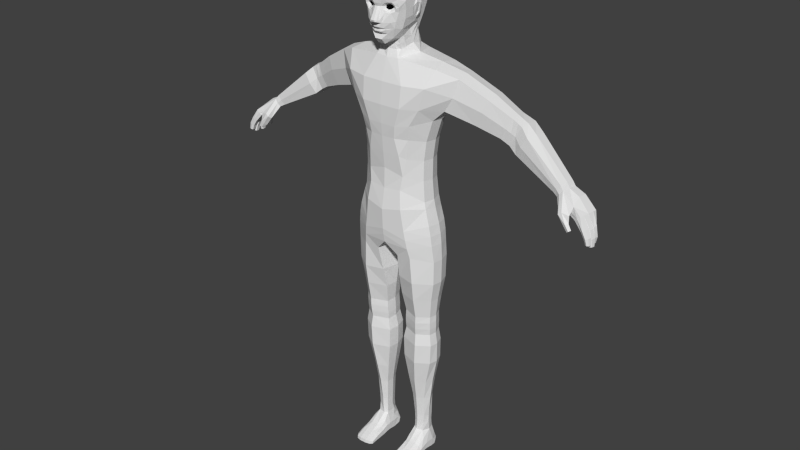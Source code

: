 # Source: HumanBase2.blend  (saved by Blender 2.74.0; exported with 4.5.12 LTS)
import bpy
from mathutils import Matrix  # noqa: F401  (used for matrix-valued properties, if any)

bpy.ops.wm.read_factory_settings(use_empty=True)
scene = bpy.context.scene
scene.name = 'Scene'

# ---- collections
col_collection_1 = bpy.data.collections.new('Collection 1'); scene.collection.children.link(col_collection_1)

# ---- world
world_world = bpy.data.worlds.new('World'); scene.world = world_world
world_world.color = (0.05088, 0.05088, 0.05088)
world_world.use_sun_shadow = False
world_world.sun_shadow_jitter_overblur = 0.0
world_world.cycles.sampling_method = 'MANUAL'
world_world.cycles.sample_map_resolution = 256

# ---- meshes
me_cube_001 = bpy.data.meshes.new('Cube.001')
me_cube_001.from_pydata([(1.06, -0.1929, 3.429), (1.005, 0.5693, 3.429), (0.2951, 0.656, 3.429), (0.2357, -0.2945, 3.429), (0.8725, -0.3825, 8.042), (0.5335, -1.19, 9.902), (0.8177, 0.5382, 7.985), (0.5021, 1.247, 9.902), (0.2997, -0.2971, 4.098), (0.3741, 0.5784, 4.148), (0.9112, -0.3854, 7.495), (0.8565, 0.5905, 7.49), (0.9663, 0.513, 4.148), (1.027, -0.2004, 4.098), (0.9574, -0.4091, 7.322), (0.9026, 0.6335, 7.223), (1.086, -0.2573, 4.786), (1.031, 0.5235, 4.769), (0.3814, -1.156, 9.434), (0.35, 1.172, 9.551), (0.3103, 0.5938, 4.769), (0.246, -0.4391, 4.786), (0.4358, -1.009, 8.684), (0.3398, -1.091, 9.118), (0.2605, -0.6422, 5.335), (0.2997, 0.6539, 5.335), (0.3462, 0.8836, 8.554), (0.3352, 0.9489, 9.022), (1.122, 0.5677, 5.304), (1.177, -0.3118, 5.304), (1.188, -0.3283, 5.928), (1.133, 0.5842, 5.938), (0.3076, 1.052, 5.992), (0.3086, -0.8404, 5.982), (-0.002884, -1.036, 6.311), (-0.002884, 1.239, 6.322), (1.607, 0.9111, 10.7), (1.234, 0.8847, 9.887), (1.097, 0.5909, 6.385), (1.152, -0.3994, 6.374), (1.072, -0.43, 6.905), (1.017, 0.6215, 6.871), (2.384e-07, 0.9373, 9.091), (2.682e-07, 0.86, 8.294), (2.384e-07, -1.128, 9.118), (2.98e-07, 0.9831, 7.66), (2.384e-07, -1.025, 7.757), (2.374e-07, 1.335, 7.255), (2.384e-07, -1.166, 7.219), (2.384e-07, 1.152, 9.595), (2.384e-07, -1.18, 9.434), (2.384e-07, 1.219, 9.902), (2.384e-07, -1.21, 9.902), (2.384e-07, 1.184, 10.45), (2.384e-07, -1.124, 10.45), (2.384e-07, 0.9748, 10.95), (2.384e-07, -0.8509, 10.99), (1.725, -0.1395, 10.7), (1.387, -0.2581, 9.887), (2.384e-07, 1.39, 6.722), (2.384e-07, -1.131, 6.691), (1.038, -0.1854, 2.888), (0.9981, 0.5767, 2.888), (0.3094, 0.6661, 2.888), (0.2499, -0.2843, 2.888), (0.8728, -0.1065, 2.198), (0.8677, 0.5331, 2.198), (0.4185, 0.6068, 2.198), (0.3541, -0.1771, 2.198), (0.7886, -0.03024, 1.647), (0.7988, 0.4959, 1.647), (0.5025, 0.5563, 1.647), (0.4381, -0.07334, 1.647), (0.7614, 0.01886, 1.038), (0.7918, 0.487, 1.038), (0.5294, 0.5643, 1.038), (0.4765, -0.003837, 1.038), (0.5217, 1.184, 10.45), (0.5531, -1.105, 10.45), (0.3352, 0.9899, 10.99), (0.3015, -0.8108, 11.0), (1.685, 0.3911, 10.76), (1.349, 0.2969, 9.83), (1.612, -0.2487, 10.25), (1.477, 0.9521, 10.25), (2.319, 1.167, 10.31), (1.994, 1.093, 9.656), (2.403, 0.1813, 10.31), (2.077, 0.1068, 9.656), (2.386, 0.6796, 10.36), (2.01, 0.5945, 9.606), (2.26, 0.07362, 10.01), (2.165, 1.2, 10.01), (3.17, 1.351, 9.811), (2.853, 1.293, 9.948), (2.552, 1.214, 9.433), (2.947, 0.4953, 9.942), (2.646, 0.4163, 9.427), (2.926, 0.8588, 9.982), (2.582, 0.7686, 9.393), (2.803, 0.4026, 9.684), (2.696, 1.307, 9.691), (3.454, 1.22, 9.625), (2.864, 1.344, 9.296), (3.174, 0.5, 9.813), (2.868, 0.4934, 9.298), (3.194, 0.8494, 9.849), (2.845, 0.8419, 9.26), (3.022, 0.4711, 9.555), (3.017, 1.402, 9.553), (4.378, 0.9547, 8.807), (3.146, 1.291, 9.138), (3.368, 0.3746, 9.631), (3.06, 0.4452, 9.143), (3.433, 0.7925, 9.663), (3.081, 0.8732, 9.106), (3.208, 0.3495, 9.387), (3.307, 1.316, 9.381), (4.47, 0.9302, 8.694), (4.195, 0.9815, 8.583), (4.322, 0.2834, 8.82), (4.139, 0.3101, 8.597), (4.363, 0.6171, 8.83), (4.154, 0.6477, 8.574), (4.226, 0.2488, 8.71), (4.29, 1.016, 8.694), (4.326, 0.9511, 8.511), (4.413, 0.2423, 8.708), (4.268, 0.2632, 8.525), (4.451, 0.5848, 8.713), (4.287, 0.6086, 8.506), (4.335, 0.2036, 8.611), (4.401, 0.9898, 8.595), (0.5321, 0.03999, 11.07), (0.4971, -0.8937, 8.146), (0.7265, -0.554, 3.428), (0.4491, -0.9618, 7.795), (0.7025, -0.5408, 2.888), (0.5046, -1.058, 7.322), (0.6956, 0.9601, 2.888), (0.7304, -0.5497, 4.097), (0.6695, 0.8459, 4.769), (0.737, -0.6951, 4.786), (0.7455, -0.8123, 5.319), (0.6781, 0.9408, 5.319), (0.7047, 0.9763, 6.039), (0.6579, 1.073, 6.289), (0.5811, -1.007, 6.756), (0.458, 0.9049, 8.086), (0.4621, 1.078, 7.57), (0.7062, 0.9441, 3.429), (0.5046, 1.197, 7.242), (0.7047, -0.8641, 6.029), (0.5811, 1.248, 6.717), (0.6579, -0.9394, 6.279), (0.6359, -0.3715, 2.198), (0.6925, 0.7523, 2.198), (0.6116, -0.2076, 1.647), (0.6925, 0.6726, 1.647), (0.5959, -0.09519, 1.038), (0.683, 0.6451, 1.038), (0.8743, 0.9899, 9.942), (1.029, 0.9861, 10.46), (1.139, 0.858, 10.87), (1.149, 0.1051, 10.96), (1.239, -0.5089, 10.88), (1.101, -0.8825, 10.46), (0.9462, -0.8856, 9.91), (0.2198, 0.1909, 2.888), (1.09, 0.1632, 2.888), (0.9298, 0.04944, 8.006), (0.9697, 0.07396, 7.492), (1.097, 0.156, 3.429), (1.017, 0.08262, 7.272), (0.2045, 0.1808, 3.429), (1.068, 0.1216, 4.102), (0.2737, 0.1407, 4.123), (0.2201, 0.1059, 4.778), (1.217, 0.09783, 5.304), (0.1137, 0.1068, 6.064), (1.228, 0.09783, 5.933), (1.204, 0.09303, 6.379), (1.122, 0.09303, 6.888), (1.123, 0.1028, 4.778), (0.1444, 0.09885, 5.335), (-0.01789, 0.1082, 6.198), (0.3321, 0.2148, 2.198), (0.9565, 0.1803, 2.198), (0.4178, 0.2415, 1.647), (0.8859, 0.1992, 1.647), (0.4564, 0.2802, 1.038), (0.8228, 0.2246, 1.038), (0.7455, -0.02915, 0.5719), (0.5812, -0.8188, 8.597), (0.6062, 0.769, 8.544), (0.6395, -0.8538, 9.103), (0.6843, 0.7968, 9.029), (0.7025, -0.9496, 9.477), (0.7915, 0.7962, 9.543), (0.8786, -0.3825, 8.557), (0.8321, 0.4894, 8.54), (0.9359, 0.04944, 8.548), (0.9451, -0.3825, 9.056), (0.8986, 0.4894, 9.039), (1.002, 0.04944, 9.047), (1.117, -0.3825, 9.61), (1.07, 0.4894, 9.593), (1.174, 0.04944, 9.602), (0.1984, -0.7194, 13.04), (0.187, 0.1752, 13.05), (0.1691, -1.246, 12.77), (0.157, -1.419, 12.51), (0.05754, -1.409, 12.3), (0.03259, -1.373, 12.23), (0.04621, -1.603, 11.94), (0.04621, -1.584, 11.9), (0.04951, -1.397, 11.85), (0.04951, -1.41, 11.76), (0.1667, 0.7892, 12.74), (0.1131, 0.8318, 12.06), (0.1112, 0.5863, 11.79), (0.1118, 0.5716, 11.42), (0.1186, 0.5906, 11.18), (0.1163, -1.332, 12.29), (0.06731, -1.32, 12.22), (0.08663, -1.54, 11.93), (0.07884, -1.563, 11.9), (0.1367, -1.363, 11.86), (0.07969, -1.332, 11.65), (0.08669, -1.195, 11.58), (0.08848, -1.281, 11.47), (0.102, -1.1, 11.34), (0.165, -0.6885, 11.38), (0.3704, -0.7157, 12.98), (0.3862, 0.1685, 12.98), (0.3545, -1.173, 12.74), (0.3062, -1.308, 12.51), (0.2618, -1.268, 12.33), (0.2119, -1.188, 11.6), (0.411, 0.6796, 12.68), (0.3258, 0.7596, 12.09), (0.2392, 0.589, 11.8), (0.2074, 0.5182, 11.44), (0.3086, 0.5171, 11.19), (0.3473, -1.201, 12.33), (0.3163, -1.217, 11.88), (0.4159, -1.149, 12.27), (0.431, -1.135, 12.2), (0.2728, -0.9933, 11.48), (0.3009, -0.661, 11.45), (-8.941e-08, 0.8342, 12.06), (0.5199, -0.7035, 12.79), (0.53, 0.1061, 12.81), (0.4772, -1.116, 12.41), (0.4766, -1.117, 12.33), (0.4896, -1.072, 12.23), (0.4047, -1.082, 11.9), (0.366, -1.074, 11.74), (0.3564, -0.56, 11.51), (0.3769, -0.07102, 11.28), (0.5233, 0.5343, 12.49), (0.4639, 0.5702, 12.17), (0.4393, 0.3511, 11.89), (0.3484, 0.2457, 11.56), (0.3752, 0.2949, 11.22), (0.1867, -1.276, 12.09), (0.3244, -1.211, 12.09), (0.4036, -1.129, 12.13), (0.4647, -1.037, 12.11), (0.2151, -1.231, 11.71), (0.1635, -1.312, 11.74), (0.1155, -1.437, 11.92), (0.1768, -1.309, 12.31), (0.2001, -1.259, 11.7), (0.07852, -1.307, 11.71), (0.1536, -1.304, 12.28), (0.1221, -1.282, 12.23), (0.2542, -1.216, 12.31), (0.3208, -1.161, 12.3), (0.3822, -1.129, 12.25), (0.3939, -1.109, 12.21), (0.2097, -1.251, 12.12), (0.2984, -1.186, 12.11), (0.3791, -1.122, 12.17), (0.1953, -1.266, 12.29), (0.1321, -1.296, 12.17), (0.191, -1.185, 12.26), (0.1773, -1.167, 12.22), (0.2559, -1.132, 12.28), (0.298, -1.1, 12.27), (0.3353, -1.061, 12.24), (0.343, -1.044, 12.22), (0.2285, -1.145, 12.15), (0.2839, -1.108, 12.16), (0.3349, -1.062, 12.2), (0.2149, -1.157, 12.27), (0.1842, -1.178, 12.18), (0.4413, -0.8041, 11.7), (0.5748, -0.4368, 12.51), (0.5625, -0.8782, 12.35), (0.5722, -0.298, 12.36), (0.5878, -0.01694, 12.52), (0.5735, 0.3565, 12.29), (0.5617, -0.01115, 12.29), (0.4776, 0.02068, 12.01), (0.4098, 0.0906, 11.74), (0.5114, -0.7715, 11.94), (0.5431, -0.8017, 12.16), (0.5355, -0.4216, 11.98), (0.5619, -0.4614, 12.18), (0.3484, -0.2327, 11.61), (0.4817, -0.1785, 11.82), (0.5014, -0.9482, 12.66), (0.5735, -0.7685, 12.48), (0.6058, -0.07012, 12.24), (0.5528, -0.04863, 12.01), (0.5899, -0.2313, 12.27), (0.6053, -0.134, 12.24), (0.5492, -0.1022, 12.02), (0.5189, -0.1743, 11.93), (0.5985, -0.3017, 12.27), (0.5855, -0.1551, 12.23), (0.5234, -0.1132, 12.02), (0.5199, -0.2929, 11.97), (0.5565, -0.3683, 12.17), (0.5154, -0.1739, 11.95), (0.5825, -0.2989, 12.33), (0.5622, -0.4241, 12.19), (0.4976, -0.1835, 11.88), (0.5072, -0.02111, 12.02), (0.5298, -0.3562, 11.97), (0.5807, -0.03809, 12.26), (0.2068, -0.6798, 11.17), (0.2921, -0.597, 11.18), (0.3454, -0.4104, 11.22), (-0.03259, -1.373, 12.23), (1.49e-07, -1.373, 12.23), (0.0103, 0.6169, 11.18), (1.267e-07, -1.101, 11.34), (1.416e-07, -1.333, 11.65), (1.714e-07, -1.604, 11.94), (1.453e-07, -1.398, 11.85), (1.267e-07, -1.196, 11.58), (8.196e-08, -0.6897, 11.38), (-5.96e-08, 0.5843, 11.42), (-8.949e-08, 0.7938, 12.74), (7.451e-08, -0.7212, 13.04), (1.453e-07, -1.41, 11.76), (1.49e-07, -1.423, 12.51), (1.676e-07, -1.585, 11.9), (1.416e-07, -1.308, 11.71), (1.416e-07, -1.282, 11.47), (0.0103, -0.7615, 11.18), (-5.96e-08, 0.599, 11.79), (-1.49e-08, 0.1779, 13.05), (1.341e-07, -1.249, 12.77), (1.49e-07, -1.41, 12.3), (0.3611, 0.5887, 3.76), (0.9619, 0.5175, 3.76), (0.7114, 0.7916, 3.785), (0.3706, 0.563, 4.293), (0.9709, 0.4996, 4.293), (0.67, 0.7926, 4.241), (0.7013, 0.7415, 4.14), (1.025, -0.1867, 4.274), (0.3077, -0.2863, 4.274), (0.736, -0.5439, 4.274), (1.06, 0.126, 4.274), (0.2835, 0.1383, 4.284), (0.2967, -0.2521, 3.743), (1.014, -0.1609, 3.743), (0.7102, -0.4874, 3.742), (1.05, 0.148, 3.744), (0.2728, 0.1683, 3.751), (5.042, 0.8763, 8.297), (4.907, 0.8979, 8.17), (4.975, -0.003667, 8.313), (4.841, 0.01798, 8.187), (5.019, 0.4362, 8.312), (4.868, 0.4605, 8.17), (4.913, -0.01949, 8.248), (4.986, 0.919, 8.23), (4.853, 0.2168, 8.179), (4.996, 0.1938, 8.313), (5.033, 0.7157, 8.304), (4.89, 0.7387, 8.17), (4.946, 0.4476, 8.237), (4.931, 0.2106, 8.243), (4.967, 0.7258, 8.234), (5.267, -0.05876, 7.721), (5.17, -0.04224, 7.702), (5.216, -0.08618, 7.713), (5.176, 0.07322, 7.696), (5.28, 0.05551, 7.717), (5.229, 0.08472, 7.706), (5.256, 0.09412, 7.886), (5.165, 0.1288, 8.06), (5.105, 0.1621, 8.012), (5.198, 0.131, 7.849), (5.137, 0.1153, 7.813), (5.043, 0.1494, 7.966), (5.127, -0.04166, 7.819), (5.032, -0.02309, 7.973), (5.238, -0.06144, 7.887), (5.146, -0.04231, 8.06), (5.084, -0.08464, 8.018), (5.178, -0.09905, 7.854), (5.273, 0.1504, 7.641), (5.171, 0.163, 7.626), (5.22, 0.1207, 7.634), (5.174, 0.2894, 7.621), (5.284, 0.276, 7.637), (5.229, 0.3032, 7.629), (5.269, 0.3198, 7.823), (5.193, 0.3364, 8.023), (5.131, 0.3781, 7.974), (5.207, 0.3554, 7.785), (5.145, 0.3382, 7.747), (5.067, 0.3548, 7.926), (5.138, 0.1699, 7.751), (5.061, 0.1959, 7.93), (5.254, 0.1527, 7.821), (5.179, 0.1787, 8.021), (5.117, 0.1457, 7.976), (5.193, 0.1134, 7.786), (5.202, 0.4475, 7.626), (5.102, 0.4589, 7.643), (5.15, 0.4197, 7.634), (5.105, 0.5765, 7.646), (5.211, 0.5642, 7.628), (5.158, 0.5894, 7.637), (5.24, 0.5784, 7.782), (5.192, 0.5896, 8.036), (5.132, 0.63, 7.986), (5.17, 0.6135, 7.772), (5.099, 0.5995, 7.762), (5.07, 0.61, 7.938), (5.093, 0.4435, 7.77), (5.061, 0.4629, 7.944), (5.225, 0.4238, 7.788), (5.175, 0.4439, 8.035), (5.116, 0.4224, 7.99), (5.157, 0.3977, 7.781), (5.061, 0.7326, 7.744), (4.985, 0.7428, 7.757), (5.022, 0.7121, 7.75), (4.988, 0.833, 7.758), (5.069, 0.822, 7.744), (5.029, 0.8421, 7.752), (5.091, 0.8526, 7.902), (5.037, 0.8791, 7.906), (4.981, 0.8676, 7.91), (4.978, 0.7463, 7.908), (5.081, 0.7323, 7.901), (5.028, 0.7048, 7.905), (5.076, 0.8684, 8.063), (5.018, 0.8954, 8.056), (4.959, 0.882, 8.051), (4.956, 0.7533, 8.06), (5.065, 0.7406, 8.071), (5.008, 0.7103, 8.068), (4.737, -0.08411, 8.281), (4.683, 0.04368, 8.218), (4.596, 0.1268, 8.174), (4.44, -0.0239, 8.207), (4.558, -0.1396, 8.327), (4.479, -0.1628, 8.265), (4.752, -0.1239, 8.108), (4.711, -0.005446, 8.064), (4.641, 0.04581, 8.013), (4.594, -0.06201, 7.999), (4.699, -0.2219, 8.089), (4.639, -0.1739, 8.036), (4.827, -0.1301, 7.971), (4.795, -0.05247, 7.937), (4.753, 0.001972, 7.898), (4.714, -0.08832, 7.88), (4.783, -0.2116, 7.948), (4.737, -0.1745, 7.908), (4.761, 0.09789, 8.473), (4.642, 0.1633, 8.247), (4.695, 0.1078, 8.329), (4.718, 0.5405, 8.597), (4.74, 0.9171, 8.579), (0.75, 0.02184, 0.8256), (0.7837, 0.4876, 0.8256), (0.5377, 0.5625, 0.8256), (0.4849, -0.00065, 0.8256), (0.5936, -0.0912, 0.8256), (0.6884, 0.6257, 0.8256), (0.466, 0.2809, 0.8256), (0.8198, 0.2258, 0.8256), (0.7705, 0.5431, 0.5675), (0.5581, 0.6355, 0.5755), (0.4692, -0.001401, 0.5963), (0.565, -0.0943, 0.5745), (0.6986, 0.6729, 0.5879), (0.4662, 0.3973, 0.5965), (0.8142, 0.302, 0.5471), (0.5676, 0.8017, 0.1275), (0.5697, 0.7594, 0.3387), (0.7267, 0.7474, 0.3462), (0.734, 0.7941, 0.1275), (0.5651, 0.6552, 0.0152), (0.7353, 0.6566, 0.01477), (0.5649, 0.3019, 0.0004539), (0.7353, 0.3045, -5.722e-05), (0.5649, 0.04611, 0.03157), (0.7353, 0.04791, 0.03117), (0.5649, -0.165, 0.03579), (0.7353, -0.1638, 0.03541), (0.5713, -0.452, 0.003369), (0.7418, -0.452, 0.00288), (0.5677, -0.91, 0.003053), (0.7381, -0.9177, 0.002546), (0.5591, -1.369, 0.02444), (0.7295, -1.379, 0.0237), (0.5594, -1.352, 0.1159), (0.7298, -1.362, 0.1138), (0.5678, -0.9057, 0.2272), (0.7383, -0.9133, 0.225), (0.5706, -0.5343, 0.3338), (0.7451, -0.5278, 0.3321), (0.855, -0.1659, 0.4139), (0.9016, 0.5576, 0.1418), (0.9196, -0.07878, 0.2656), (0.9042, 0.3564, 0.2508), (0.8136, 0.6195, 0.3484), (0.8327, 0.7259, 0.1401), (0.8547, 0.6019, 0.0186), (0.8555, 0.2816, 0.007676), (0.8554, 0.02923, 0.03688), (0.8554, -0.1719, 0.0407), (0.8619, -0.4492, 0.009854), (0.8584, -0.9116, 0.008694), (0.8502, -1.333, 0.02266), (0.8505, -1.317, 0.1023), (0.8584, -0.9078, 0.2026), (0.8611, -0.5128, 0.2848), (0.91, 0.4736, 0.04616), (0.925, 0.2382, 0.06317), (0.925, -0.03256, 0.09153), (0.925, -0.1885, 0.09345), (0.9323, -0.4431, 0.05896), (0.9292, -0.8817, 0.0466), (0.9198, -1.183, 0.02863), (0.92, -1.171, 0.08365), (0.9292, -0.8805, 0.1435), (0.9313, -0.4667, 0.1924), (0.4873, 0.6444, 0.4052), (0.4259, -0.02774, 0.4459), (0.4332, -0.283, 0.4026), (0.4325, 0.3035, 0.4457), (0.4631, 0.7562, 0.1379), (0.496, 0.7479, 0.3112), (0.4374, 0.6178, 0.02443), (0.436, 0.2777, 0.008265), (0.436, 0.02991, 0.03707), (0.436, -0.1733, 0.04096), (0.4424, -0.4493, 0.009288), (0.439, -0.894, 0.008099), (0.4312, -1.318, 0.02414), (0.4314, -1.301, 0.1109), (0.4391, -0.8907, 0.2133), (0.4425, -0.5262, 0.2932), (0.3994, 0.5637, 0.2727), (0.3778, -0.03611, 0.2903), (0.3796, -0.2602, 0.2728), (0.3814, 0.2503, 0.284), (0.3991, 0.6769, 0.2028), (0.3837, 0.5708, 0.08958), (0.3796, 0.2402, 0.06548), (0.3796, -0.004131, 0.08388), (0.3796, -0.1975, 0.08328), (0.386, -0.4479, 0.04451), (0.3831, -0.8691, 0.02969), (0.3786, -1.207, 0.01299), (0.3788, -1.195, 0.08109), (0.3831, -0.8683, 0.1466), (0.386, -0.4882, 0.2019), (2.384e-07, -1.071, 8.701), (2.384e-07, -1.001, 8.287), (0.1859, -0.6909, 11.27), (0.2965, -0.6358, 11.31), (0.3509, -0.492, 11.36), (0.5676, 0.1271, 12.3), (0.3791, 0.1681, 11.65), (0.4584, 0.1859, 11.95), (0.58, -0.1575, 12.44), (0.3627, -0.1519, 11.45), (0.005152, -0.7325, 11.28), (0.5899, -0.2335, 12.29), (2.912, 0.4369, 9.62), (3.061, 0.4976, 9.878), (3.011, 1.322, 9.88), (2.856, 1.354, 9.622), (2.757, 0.4549, 9.363), (2.713, 0.8052, 9.327), (3.06, 0.8541, 9.915), (2.708, 1.279, 9.365), (1.025, -0.1853, 3.911), (0.9682, 0.5206, 3.947), (0.7052, 0.7561, 3.977), (0.3632, 0.5899, 3.947), (0.2928, -0.2807, 3.911), (0.7209, -0.5281, 3.91), (1.065, 0.1346, 3.914), (0.2674, 0.1546, 3.929), (-0.004219, 1.328, 6.547), (1.122, -0.4206, 6.64), (1.066, 0.612, 6.629), (0.6238, 1.173, 6.502), (1.173, 0.09294, 6.635), (0.6238, -0.9853, 6.517), (-0.004219, -1.097, 6.526)], [(336, 335)], [(55, 79, 77, 53), (139, 62, 66, 156), (170, 4, 10, 171), (148, 6, 11, 149), (371, 369, 3, 135), (171, 10, 14, 173), (149, 11, 15, 151), (174, 2, 63, 168), (56, 54, 78, 80), (172, 0, 61, 169), (42, 49, 19, 27), (51, 53, 77, 7), (607, 603, 357, 373), (52, 5, 78, 54), (144, 28, 17, 141), (44, 23, 18, 50), (179, 32, 25, 184), (178, 29, 16, 183), (184, 25, 20, 177), (180, 30, 29, 178), (185, 35, 32, 179), (146, 38, 31, 145), (611, 610, 38, 146), (152, 33, 24, 143), (173, 14, 40, 182), (151, 15, 41, 153), (150, 359, 358, 1), (150, 1, 62, 139), (612, 609, 39, 181), (181, 39, 30, 180), (42, 27, 26, 43), (145, 31, 28, 144), (50, 18, 5, 52), (367, 364, 13, 175), (49, 51, 7, 19), (143, 24, 21, 142), (366, 365, 8, 140), (372, 370, 0, 172), (135, 3, 64, 137), (136, 46, 48, 138), (22, 580, 581, 134), (156, 66, 70, 158), (137, 64, 68, 155), (169, 61, 65, 187), (168, 63, 67, 186), (158, 70, 74, 160), (155, 68, 72, 157), (187, 65, 69, 189), (186, 67, 71, 188), (159, 76, 487, 488), (157, 72, 76, 159), (189, 69, 73, 191), (188, 71, 75, 190), (162, 163, 36, 84), (161, 162, 84, 37), (85, 89, 98, 94), (88, 90, 99, 97), (87, 91, 100, 96), (92, 85, 94, 101), (84, 36, 85, 92), (57, 83, 91, 87), (58, 82, 90, 88), (36, 81, 89, 85), (37, 84, 92, 86), (83, 58, 88, 91), (82, 37, 86, 90), (81, 57, 87, 89), (594, 598, 106, 93), (596, 597, 107, 105), (593, 592, 108, 104), (595, 594, 93, 109), (86, 92, 101, 95), (91, 88, 97, 100), (90, 86, 95, 99), (89, 87, 96, 98), (93, 106, 114, 102), (105, 107, 115, 113), (104, 108, 116, 112), (109, 93, 102, 117), (599, 595, 109, 103), (592, 596, 105, 108), (597, 599, 103, 107), (598, 593, 104, 106), (102, 114, 122, 110), (113, 115, 123, 121), (112, 116, 124, 120), (117, 102, 110, 125), (103, 109, 117, 111), (108, 105, 113, 116), (107, 103, 111, 115), (106, 104, 112, 114), (110, 122, 129, 118), (121, 123, 130, 128), (120, 124, 131, 127), (125, 110, 118, 132), (111, 117, 125, 119), (116, 113, 121, 124), (115, 111, 119, 123), (114, 112, 120, 122), (119, 125, 132, 126), (124, 121, 128, 131), (123, 119, 126, 130), (122, 120, 127, 129), (164, 133, 80, 165), (163, 79, 133, 164), (154, 152, 30, 39), (165, 80, 78, 166), (167, 58, 83, 166), (69, 157, 159, 73), (160, 74, 485, 489), (65, 155, 157, 69), (71, 158, 160, 75), (61, 137, 155, 65), (67, 156, 158, 71), (4, 134, 136, 10), (10, 136, 138, 14), (0, 135, 137, 61), (14, 138, 147, 40), (364, 366, 140, 13), (29, 143, 142, 16), (32, 145, 144, 25), (2, 150, 139, 63), (47, 151, 153, 59), (30, 152, 143, 29), (33, 152, 154, 34), (608, 611, 146, 35), (35, 146, 145, 32), (25, 144, 141, 20), (45, 149, 151, 47), (370, 371, 135, 0), (43, 148, 149, 45), (63, 139, 156, 67), (5, 167, 166, 78), (57, 165, 166, 83), (36, 163, 164, 81), (81, 164, 165, 57), (7, 77, 162, 161), (77, 79, 163, 162), (190, 75, 486, 490), (72, 188, 190, 76), (70, 189, 191, 74), (191, 73, 484, 491), (68, 186, 188, 72), (66, 187, 189, 70), (64, 168, 186, 68), (62, 169, 187, 66), (17, 183, 367, 361), (177, 20, 360, 368), (38, 181, 180, 31), (610, 612, 181, 38), (369, 373, 174, 3), (15, 173, 182, 41), (31, 180, 178, 28), (24, 184, 177, 21), (28, 178, 183, 17), (33, 179, 184, 24), (365, 368, 176, 8), (1, 172, 169, 62), (3, 174, 168, 64), (11, 171, 173, 15), (6, 170, 171, 11), (4, 170, 201, 199), (170, 6, 200, 201), (199, 201, 204, 202), (201, 200, 203, 204), (202, 204, 207, 205), (204, 203, 206, 207), (82, 58, 205, 207), (37, 82, 207, 206), (161, 198, 19, 7), (161, 37, 206, 198), (198, 206, 203, 196), (19, 198, 196, 27), (194, 26, 27, 196), (203, 200, 194, 196), (148, 194, 200, 6), (194, 148, 26), (134, 581, 46, 136), (43, 26, 148), (22, 134, 193), (134, 4, 199, 193), (193, 199, 202, 195), (22, 193, 195, 23), (197, 18, 23, 195), (202, 205, 197, 195), (167, 197, 205, 58), (18, 197, 167, 5), (225, 214, 215, 226), (247, 246, 279, 280), (223, 272, 211, 212), (215, 216, 227, 226), (222, 221, 242, 243), (219, 218, 239, 240), (218, 209, 234, 239), (271, 224, 225), (209, 208, 233, 234), (210, 211, 236, 235), (221, 220, 241, 242), (220, 219, 240, 241), (267, 247, 280, 283), (208, 210, 235, 233), (285, 271, 265), (236, 237, 244, 253), (246, 244, 278, 279), (236, 253, 312, 235), (267, 256, 268), (217, 216, 341, 347), (246, 247, 255, 254), (249, 258, 297, 248), (234, 233, 251, 252), (312, 253, 299, 313), (241, 240, 261, 262), (243, 242, 263, 264), (239, 234, 252, 260), (244, 246, 254, 253), (240, 239, 260, 261), (242, 241, 262, 263), (256, 267, 266, 245), (247, 267, 268, 255), (266, 267, 283, 282), (265, 266, 282, 281), (272, 223, 275, 284), (225, 224, 213, 214), (212, 213, 224, 223), (244, 237, 277, 278), (237, 272, 284, 277), (223, 224, 276, 275), (284, 275, 286, 295), (285, 281, 292, 296), (281, 282, 293, 292), (282, 283, 294, 293), (276, 285, 296, 287), (279, 278, 289, 290), (283, 280, 291, 294), (280, 279, 290, 291), (278, 277, 288, 289), (277, 284, 295, 288), (275, 276, 287, 286), (313, 309, 300, 298), (260, 252, 301, 302), (252, 251, 298, 301), (586, 587, 304, 305), (268, 256, 306, 307), (307, 306, 308, 309), (585, 588, 300, 303), (300, 588, 301, 298), (309, 313, 299, 307), (268, 307, 299, 255), (297, 306, 256, 257), (245, 269, 257, 256), (260, 302, 262, 261), (585, 587, 262, 302), (297, 258, 310, 311), (306, 297, 311, 308), (305, 304, 311, 310), (328, 329, 315), (235, 312, 251, 233), (313, 298, 251, 312), (225, 226, 227, 271), (231, 232, 249, 248), (584, 334, 259, 589), (586, 589, 259, 263), (264, 263, 259), (217, 274, 269, 270), (281, 285, 265), (276, 224, 271, 285), (266, 227, 245), (217, 270, 227, 216), (257, 238, 248, 297), (230, 231, 248, 238), (230, 238, 229), (274, 228, 273, 269), (273, 238, 257, 269), (228, 229, 238, 273), (227, 266, 265, 271), (254, 255, 299), (253, 254, 299), (270, 269, 245, 227), (237, 236, 211, 272), (328, 315, 318, 319), (329, 331, 314, 315), (331, 326, 591, 314), (319, 318, 322, 325), (327, 330, 323, 324), (315, 314, 317, 318), (316, 317, 314, 591), (322, 321, 323, 325), (323, 321, 320, 324), (325, 323, 319), (318, 317, 321, 322), (317, 316, 320, 321), (328, 319, 323, 330), (309, 308, 330, 327), (303, 300, 326, 331), (304, 303, 331, 329), (308, 311, 328, 330), (300, 309, 327, 326), (311, 304, 329, 328), (327, 324, 320, 326), (591, 326, 320, 316), (582, 332, 333, 583), (583, 333, 334, 584), (214, 213, 336, 340), (339, 228, 274, 350), (211, 210, 355, 348), (219, 250, 345, 218), (222, 337, 344, 221), (209, 354, 346, 208), (221, 344, 353, 220), (228, 339, 342, 229), (231, 338, 343, 232), (213, 212, 356, 336), (215, 214, 340, 349), (216, 215, 349, 341), (211, 348, 356, 212), (218, 345, 354, 209), (582, 590, 352, 332), (210, 208, 346, 355), (220, 353, 250, 219), (229, 342, 351, 230), (217, 347, 350, 274), (230, 351, 338, 231), (55, 337, 222, 79), (222, 243, 79), (133, 79, 243, 264), (264, 259, 133), (334, 133, 259), (133, 334, 333, 80), (333, 332, 80), (56, 80, 332, 352), (602, 363, 12, 601), (603, 9, 363, 602), (360, 362, 363, 9), (362, 361, 12, 363), (21, 177, 368, 365), (368, 360, 9, 176), (16, 142, 366, 364), (142, 21, 365, 366), (183, 16, 364, 367), (373, 357, 2, 174), (604, 607, 373, 369), (361, 367, 175, 12), (600, 605, 371, 370), (606, 600, 370, 372), (2, 357, 359, 150), (605, 604, 369, 371), (358, 372, 172, 1), (601, 606, 372, 358), (141, 17, 361, 362), (20, 141, 362, 360), (132, 118, 483, 374, 381), (131, 128, 464, 466), (126, 132, 381, 375), (130, 126, 375, 385, 379), (395, 393, 394, 398), (399, 398, 394, 392), (401, 399, 392, 390), (403, 406, 391, 389), (406, 401, 390, 391), (395, 403, 389, 393), (383, 376, 404, 396), (396, 404, 403, 395), (380, 377, 402, 405), (405, 402, 401, 406), (376, 380, 405, 404), (404, 405, 406, 403), (377, 382, 400, 402), (402, 400, 399, 401), (382, 387, 397, 400), (400, 397, 398, 399), (383, 396, 397, 387), (396, 395, 398, 397), (393, 389, 391, 390, 392, 394), (413, 411, 412, 416), (417, 416, 412, 410), (419, 417, 410, 408), (421, 424, 409, 407), (424, 419, 408, 409), (413, 421, 407, 411), (414, 422, 421, 413), (386, 378, 414, 415), (423, 420, 419, 424), (379, 386, 415, 418), (422, 423, 424, 421), (387, 382, 420, 423), (420, 418, 417, 419), (383, 387, 423, 422), (418, 415, 416, 417), (378, 383, 422, 414), (414, 413, 416, 415), (411, 407, 409, 408, 410, 412), (382, 379, 418, 420), (431, 429, 430, 434), (435, 434, 430, 428), (437, 435, 428, 426), (439, 442, 427, 425), (442, 437, 426, 427), (431, 439, 425, 429), (432, 440, 439, 431), (441, 438, 437, 442), (440, 441, 442, 439), (438, 436, 435, 437), (436, 433, 434, 435), (432, 431, 434, 433), (429, 425, 427, 426, 428, 430), (384, 378, 440, 432), (378, 386, 441, 440), (386, 379, 438, 441), (379, 385, 436, 438), (385, 388, 433, 436), (388, 384, 432, 433), (449, 447, 448, 450), (451, 450, 448, 446), (452, 451, 446, 444), (453, 454, 445, 443), (454, 452, 444, 445), (449, 453, 443, 447), (447, 443, 445, 444, 446, 448), (449, 455, 459, 453), (450, 456, 455, 449), (451, 457, 456, 450), (452, 458, 457, 451), (454, 460, 458, 452), (385, 375, 457, 458), (375, 381, 456, 457), (381, 374, 455, 456), (374, 384, 459, 455), (384, 388, 460, 459), (453, 459, 460, 454), (388, 385, 458, 460), (461, 467, 468, 462), (462, 468, 469, 463), (463, 469, 470, 464), (466, 472, 471, 465), (464, 470, 472, 466), (465, 471, 467, 461), (467, 473, 474, 468), (468, 474, 475, 469), (469, 475, 476, 470), (472, 478, 477, 471), (470, 476, 478, 472), (471, 477, 473, 467), (477, 478, 476, 475, 474, 473), (461, 479, 127, 465), (462, 481, 479, 461), (462, 463, 480, 481), (380, 376, 479, 481), (380, 481, 480, 377), (127, 131, 466, 465), (383, 378, 482, 479, 376), (130, 379, 382, 377, 480, 128), (128, 480, 463, 464), (378, 384, 374, 483, 482), (129, 482, 483, 118), (129, 127, 479, 482), (488, 487, 494, 495), (489, 485, 492, 496), (490, 486, 493, 497), (491, 484, 192, 498), (75, 160, 489, 486), (73, 159, 488, 484), (74, 191, 491, 485), (76, 190, 490, 487), (505, 506, 508, 507), (503, 504, 506, 505), (499, 502, 504, 503), (500, 501, 502, 499), (486, 489, 496, 493), (484, 488, 495, 192), (485, 491, 498, 492), (487, 490, 497, 494), (493, 496, 501, 500), (507, 508, 510, 509), (509, 510, 512, 511), (511, 512, 514, 513), (513, 514, 516, 515), (515, 516, 518, 517), (517, 518, 520, 519), (519, 520, 522, 521), (521, 522, 192, 495), (514, 512, 533, 534), (520, 518, 536, 537), (502, 501, 527, 528), (504, 502, 528, 529), (492, 498, 527), (510, 508, 531, 532), (501, 496, 492, 527), (516, 514, 534, 535), (192, 522, 538, 523), (522, 520, 537, 538), (526, 498, 525), (506, 504, 529, 530), (512, 510, 532, 533), (192, 523, 498), (518, 516, 535, 536), (508, 506, 530, 531), (523, 538, 548, 525), (538, 537, 547, 548), (537, 536, 546, 547), (536, 535, 545, 546), (535, 534, 544, 545), (534, 533, 543, 544), (533, 532, 542, 543), (532, 531, 541, 542), (531, 530, 540, 541), (530, 529, 539, 540), (529, 528, 524, 539), (526, 527, 498), (528, 527, 526, 524), (544, 547, 546, 545), (543, 548, 547, 544), (542, 525, 548, 543), (542, 541, 525), (525, 541, 540, 526), (539, 524, 526, 540), (498, 523, 525), (497, 493, 549, 552), (515, 517, 562, 561), (505, 507, 557, 556), (511, 513, 560, 559), (500, 499, 553, 554), (517, 519, 563, 562), (499, 503, 555, 553), (493, 500, 554, 549), (507, 509, 558, 557), (513, 515, 561, 560), (521, 495, 551, 564), (519, 521, 564, 563), (494, 497, 552, 550), (503, 505, 556, 555), (509, 511, 559, 558), (552, 549, 565, 568), (564, 551, 567, 579), (549, 554, 569, 565), (555, 556, 571, 570), (557, 558, 573, 572), (559, 560, 575, 574), (561, 562, 577, 576), (551, 550, 566, 567), (554, 553, 569), (565, 569, 570), (565, 570, 571, 568), (568, 571, 572, 566), (566, 572, 573, 567), (574, 579, 567, 573), (575, 578, 579, 574), (576, 577, 578, 575), (562, 563, 578, 577), (550, 552, 568, 566), (560, 561, 576, 575), (558, 559, 574, 573), (556, 557, 572, 571), (555, 570, 569, 553), (563, 564, 579, 578), (495, 494, 551), (550, 551, 494), (580, 22, 23, 44), (33, 34, 185, 179), (232, 343, 590, 582), (249, 583, 584, 258), (232, 582, 583, 249), (305, 310, 589, 586), (258, 584, 589, 310), (303, 304, 587, 585), (302, 301, 588, 585), (263, 262, 587, 586), (98, 96, 593, 598), (99, 95, 599, 597), (100, 97, 596, 592), (95, 101, 595, 599), (101, 94, 594, 595), (96, 100, 592, 593), (97, 99, 597, 596), (94, 98, 598, 594), (12, 175, 606, 601), (140, 8, 604, 605), (175, 13, 600, 606), (13, 140, 605, 600), (8, 176, 607, 604), (357, 603, 602, 359), (359, 602, 601, 358), (176, 9, 603, 607), (609, 40, 147, 613), (60, 147, 138, 48), (613, 147, 60, 614), (154, 613, 614, 34), (39, 609, 613, 154), (41, 182, 612, 610), (59, 153, 611, 608), (182, 40, 609, 612), (153, 41, 610, 611)])
me_cube_001.use_remesh_preserve_volume = False
me_cube_001.use_remesh_preserve_attributes = False
me_cube_001.use_mirror_vertex_groups = False
me_cube_001.update()
arm_armature_002 = bpy.data.armatures.new('Armature.002')  # bones are not reproduced

# ---- objects
ob_metarig = bpy.data.objects.new('metarig', arm_armature_002)
ob_playermesh = bpy.data.objects.new('PlayerMesh', me_cube_001)

# ---- transforms, parenting, visibility, modifiers, constraints
ob_metarig.location = (0.0, 0.0, 0.0)
ob_metarig.scale = (92.77, 92.77, 92.77)
ob_metarig.lineart.crease_threshold = 0.0
ob_playermesh.parent = ob_metarig
ob_playermesh.matrix_parent_inverse = Matrix(((0.01078, 0.0, 0.0, 0.0), (0.0, 0.01078, 0.0, 0.0), (0.0, 0.0, 0.01078, 0.0), (0.0, 0.0, 0.0, 1.0)))
ob_playermesh.location = (0.0, 0.0, 0.0)
ob_playermesh.scale = (14.01, 8.881, 14.01)
ob_playermesh.lineart.crease_threshold = 0.0
_vg = ob_playermesh.vertex_groups.new(name='Bone')
_vg = ob_playermesh.vertex_groups.new(name='Bone.001')
_vg = ob_playermesh.vertex_groups.new(name='Bone.002')
_vg = ob_playermesh.vertex_groups.new(name='Bone.003')
_vg = ob_playermesh.vertex_groups.new(name='Bone.004')
_vg = ob_playermesh.vertex_groups.new(name='Bone.005')
_vg = ob_playermesh.vertex_groups.new(name='Bone.006')
_vg = ob_playermesh.vertex_groups.new(name='Bone.007')
_vg = ob_playermesh.vertex_groups.new(name='Bone.008')
_vg = ob_playermesh.vertex_groups.new(name='Bone.009')
_vg = ob_playermesh.vertex_groups.new(name='Bone.010')
for _i, _w in zip([222, 337], [0.003118, 0.003118]): _vg.add([_i], _w, 'REPLACE')
_vg = ob_playermesh.vertex_groups.new(name='Bone.011')
for _i, _w in zip([221, 222, 231, 232, 242, 243, 248, 249, 258, 259, 263, 264, 297, 310, 332, 333, 334, 337, 338, 343, 344, 352, 582, 583, 584, 586, 589, 590], [0.04912, 0.1168, 0.02364, 0.06643, 0.05928, 0.1975, 0.02887, 0.07368, 0.06194, 0.1293, 0.04639, 0.2163, 0.002464, 0.03358, 0.08787, 0.1173, 0.09608, 0.1168, 0.02364, 0.06643, 0.04912, 0.08787, 0.07715, 0.0955, 0.07901, 0.02319, 0.08143, 0.07715]): _vg.add([_i], _w, 'REPLACE')
_vg = ob_playermesh.vertex_groups.new(name='Bone.012')
_vg = ob_playermesh.vertex_groups.new(name='Bone.013')
_vg = ob_playermesh.vertex_groups.new(name='Bone.014')
_vg = ob_playermesh.vertex_groups.new(name='Bone.015')
for _i, _w in zip([214, 215, 216, 217, 220, 221, 222, 225, 226, 227, 228, 229, 230, 231, 232, 238, 241, 242, 243, 245, 248, 249, 256, 257, 258, 259, 262, 263, 264, 265, 266, 269, 270, 271, 273, 274, 297, 305, 306, 308, 310, 311, 319, 323, 325, 328, 330, 332, 333, 334, 337, 338, 339, 340, 341, 342, 343, 344, 347, 349, 350, 351, 352, 353, 582, 583, 584, 586, 587, 589, 590], [0.02081, 0.02354, 0.03907, 0.05359, 0.03806, 0.1982, 0.4918, 0.02202, 0.02372, 0.03615, 0.07356, 0.09379, 0.125, 0.1869, 0.3207, 0.09347, 0.04039, 0.1875, 0.484, 0.03192, 0.1391, 0.2069, 0.0292, 0.06694, 0.1812, 0.5881, 0.01146, 0.1505, 0.5064, 0.001568, 0.002866, 0.06863, 0.0602, 0.02393, 0.07142, 0.06489, 0.08513, 0.07082, 0.027, 0.01163, 0.1605, 0.05491, 0.02627, 0.01076, 0.01535, 0.04689, 0.0135, 0.4314, 0.2788, 0.3389, 0.4918, 0.1869, 0.07356, 0.02081, 0.03907, 0.09379, 0.3207, 0.1982, 0.05359, 0.02354, 0.06489, 0.125, 0.4314, 0.03806, 0.3761, 0.2428, 0.26, 0.1106, 0.005728, 0.3743, 0.3761]): _vg.add([_i], _w, 'REPLACE')
_vg = ob_playermesh.vertex_groups.new(name='Bone.016')
for _i, _w in zip([208, 209, 210, 211, 212, 213, 214, 215, 216, 217, 218, 219, 220, 221, 222, 223, 224, 225, 226, 227, 228, 229, 230, 231, 232, 233, 234, 235, 236, 237, 238, 239, 240, 241, 242, 243, 244, 245, 246, 247, 248, 249, 250, 251, 252, 253, 254, 255, 256, 257, 258, 259, 260, 261, 262, 263, 264, 265, 266, 267, 268, 269, 270, 271, 272, 273, 274, 275, 276, 277, 278, 279, 280, 281, 282, 283, 284, 285, 286, 287, 288, 289, 290, 291, 292, 293, 294, 295, 296, 297, 298, 299, 300, 301, 302, 303, 304, 305, 306, 307, 308, 309, 310, 311, 312, 313, 314, 315, 316, 317, 318, 319, 320, 321, 322, 323, 324, 325, 326, 327, 328, 329, 330, 331, 332, 333, 334, 335, 336, 337, 338, 339, 340, 341, 342, 343, 344, 345, 346, 347, 348, 349, 350, 351, 352, 353, 354, 355, 356, 582, 583, 584, 585, 586, 587, 588, 589, 590, 591], [0.9975, 0.9994, 0.9932, 0.9871, 0.979, 0.9739, 0.9497, 0.9478, 0.9368, 0.924, 0.9974, 0.9791, 0.9367, 0.7151, 0.3018, 0.978, 0.9738, 0.9489, 0.9477, 0.9388, 0.8958, 0.8674, 0.8245, 0.7396, 0.5583, 0.9967, 0.9988, 0.9927, 0.9873, 0.9806, 0.8669, 0.9965, 0.9776, 0.935, 0.7265, 0.2629, 0.9806, 0.9418, 0.9776, 0.9733, 0.7997, 0.6938, 0.9791, 0.995, 0.9973, 0.9845, 0.981, 0.9751, 0.9438, 0.9046, 0.7389, 0.2649, 0.995, 0.9799, 0.9576, 0.7904, 0.2449, 0.9634, 0.9625, 0.9675, 0.9654, 0.9024, 0.9144, 0.9475, 0.9792, 0.8984, 0.908, 0.9778, 0.9745, 0.979, 0.9786, 0.9762, 0.9737, 0.9655, 0.9652, 0.9707, 0.9784, 0.9691, 0.9758, 0.9739, 0.9766, 0.9761, 0.9748, 0.974, 0.9701, 0.9702, 0.973, 0.9763, 0.9712, 0.8788, 0.9918, 0.9828, 0.9885, 0.9934, 0.9856, 0.9873, 0.9761, 0.9007, 0.9455, 0.9708, 0.9573, 0.9765, 0.7893, 0.9254, 0.9921, 0.9886, 0.9843, 0.9716, 0.9846, 0.9835, 0.9698, 0.9479, 0.9831, 0.9825, 0.9684, 0.9582, 0.9756, 0.9553, 0.9868, 0.9769, 0.9341, 0.9743, 0.9562, 0.9856, 0.4125, 0.5737, 0.5449, 0.9739, 0.9739, 0.3018, 0.7396, 0.8958, 0.9497, 0.9368, 0.8674, 0.5583, 0.7151, 0.9974, 0.9975, 0.924, 0.9871, 0.9478, 0.908, 0.8245, 0.4125, 0.9367, 0.9994, 0.9932, 0.979, 0.4854, 0.6338, 0.6419, 0.9865, 0.8455, 0.9669, 0.991, 0.5271, 0.4854, 0.9846]): _vg.add([_i], _w, 'REPLACE')
_vg = ob_playermesh.vertex_groups.new(name='Bone.023')
for _i, _w in zip([221, 222, 231, 232, 243, 332, 337, 338, 343, 344, 352, 582, 590], [0.001257, 0.05815, 0.006137, 0.02901, 0.008177, 0.04556, 0.05815, 0.006137, 0.02901, 0.001257, 0.04556, 0.03728, 0.03728]): _vg.add([_i], _w, 'REPLACE')
_vg = ob_playermesh.vertex_groups.new(name='Bone.024')
_vg = ob_playermesh.vertex_groups.new(name='Bone.025')
_vg = ob_playermesh.vertex_groups.new(name='Bone.026')
_vg = ob_playermesh.vertex_groups.new(name='Bone.017')
_vg = ob_playermesh.vertex_groups.new(name='Bone.018')
_vg = ob_playermesh.vertex_groups.new(name='Bone.019')
_vg = ob_playermesh.vertex_groups.new(name='Bone.020')
_vg = ob_playermesh.vertex_groups.new(name='Bone.021')
_vg = ob_playermesh.vertex_groups.new(name='Bone.022')
_vg = ob_playermesh.vertex_groups.new(name='PlayerRoot')
_vg = ob_playermesh.vertex_groups.new(name='Abs')
_vg = ob_playermesh.vertex_groups.new(name='LowerChest')
_vg = ob_playermesh.vertex_groups.new(name='UpperChest')
_vg = ob_playermesh.vertex_groups.new(name='Neck')
for _i, _w in zip([217, 220, 221, 222, 228, 229, 230, 231, 232, 238, 241, 242, 243, 248, 249, 257, 258, 259, 263, 264, 269, 270, 273, 274, 297, 305, 310, 332, 333, 334, 337, 338, 339, 342, 343, 344, 347, 350, 351, 352, 353, 582, 583, 584, 586, 589, 590], [0.009549, 0.02482, 0.1818, 0.4786, 0.0325, 0.053, 0.07126, 0.1074, 0.1866, 0.05246, 0.02259, 0.1629, 0.4472, 0.07856, 0.1174, 0.02139, 0.09026, 0.1365, 0.09315, 0.4235, 0.02594, 0.01664, 0.02944, 0.02243, 0.03575, 0.03512, 0.05457, 0.2529, 0.1609, 0.1197, 0.4786, 0.1074, 0.0325, 0.053, 0.1866, 0.1818, 0.009547, 0.02243, 0.07126, 0.2529, 0.02482, 0.2197, 0.1392, 0.105, 0.06414, 0.09552, 0.2197]): _vg.add([_i], _w, 'REPLACE')
_vg = ob_playermesh.vertex_groups.new(name='Head')
for _i, _w in zip([208, 209, 210, 211, 212, 213, 214, 215, 216, 217, 218, 219, 220, 221, 222, 223, 224, 225, 226, 227, 228, 229, 230, 231, 232, 233, 234, 235, 236, 237, 238, 239, 240, 241, 242, 243, 244, 245, 246, 247, 248, 249, 250, 251, 252, 253, 254, 255, 256, 257, 258, 259, 260, 261, 262, 263, 264, 265, 266, 267, 268, 269, 270, 271, 272, 273, 274, 275, 276, 277, 278, 279, 280, 281, 282, 283, 284, 285, 286, 287, 288, 289, 290, 291, 292, 293, 294, 295, 296, 297, 298, 299, 300, 301, 302, 303, 304, 305, 306, 307, 308, 309, 310, 311, 312, 313, 314, 315, 316, 317, 318, 319, 320, 321, 322, 323, 324, 325, 326, 327, 328, 329, 330, 331, 332, 333, 334, 335, 336, 337, 338, 339, 340, 341, 342, 343, 344, 345, 346, 347, 348, 349, 350, 351, 352, 353, 354, 355, 356, 582, 583, 584, 585, 586, 587, 588, 589, 590, 591], [0.9986, 0.9995, 0.9959, 0.9921, 0.987, 0.9838, 0.9687, 0.9674, 0.9605, 0.9524, 0.998, 0.9827, 0.9444, 0.7353, 0.3224, 0.9864, 0.9838, 0.9681, 0.9674, 0.9618, 0.9346, 0.9166, 0.8897, 0.8369, 0.7243, 0.9981, 0.9992, 0.9956, 0.9922, 0.9881, 0.916, 0.9974, 0.9825, 0.945, 0.7553, 0.3107, 0.9881, 0.964, 0.9863, 0.9837, 0.8724, 0.8007, 0.9827, 0.997, 0.9983, 0.9906, 0.9884, 0.9848, 0.9656, 0.9411, 0.8425, 0.7308, 0.9965, 0.9863, 0.9723, 0.852, 0.3437, 0.9773, 0.9769, 0.9801, 0.9789, 0.9389, 0.9465, 0.9673, 0.9872, 0.9363, 0.9423, 0.9863, 0.9843, 0.9871, 0.9869, 0.9854, 0.9839, 0.9787, 0.9786, 0.982, 0.9867, 0.9808, 0.9851, 0.9839, 0.9856, 0.9853, 0.9845, 0.9841, 0.9815, 0.9816, 0.9834, 0.9854, 0.9822, 0.927, 0.9952, 0.9897, 0.9934, 0.996, 0.9907, 0.9926, 0.9862, 0.9315, 0.9673, 0.9825, 0.9751, 0.9862, 0.901, 0.9577, 0.9952, 0.9932, 0.9909, 0.9836, 0.9911, 0.9904, 0.9826, 0.9703, 0.9902, 0.9898, 0.9818, 0.9758, 0.9858, 0.9744, 0.9924, 0.9864, 0.9626, 0.9852, 0.9746, 0.9916, 0.6355, 0.7147, 0.7793, 0.9838, 0.9838, 0.3224, 0.8369, 0.9346, 0.9687, 0.9605, 0.9166, 0.7243, 0.7353, 0.998, 0.9986, 0.9524, 0.9921, 0.9674, 0.9423, 0.8897, 0.6355, 0.9444, 0.9995, 0.9959, 0.987, 0.6799, 0.7577, 0.8109, 0.9917, 0.8918, 0.9793, 0.9947, 0.8159, 0.6799, 0.9911]): _vg.add([_i], _w, 'REPLACE')
_vg = ob_playermesh.vertex_groups.new(name='Face')
_vg = ob_playermesh.vertex_groups.new(name='LHip')
_vg = ob_playermesh.vertex_groups.new(name='LThigh')
_vg = ob_playermesh.vertex_groups.new(name='LCalf')
_vg = ob_playermesh.vertex_groups.new(name='LFootControl')
_vg = ob_playermesh.vertex_groups.new(name='LToe')
_vg = ob_playermesh.vertex_groups.new(name='LFootControl')
_vg = ob_playermesh.vertex_groups.new(name='RHip')
_vg = ob_playermesh.vertex_groups.new(name='RThigh')
_vg = ob_playermesh.vertex_groups.new(name='RCalf')
_vg = ob_playermesh.vertex_groups.new(name='RFoot')
_vg = ob_playermesh.vertex_groups.new(name='RToe')
_vg = ob_playermesh.vertex_groups.new(name='RFootControl')
_vg = ob_playermesh.vertex_groups.new(name='LArmControl')
_vg = ob_playermesh.vertex_groups.new(name='RArmControl')
_vg = ob_playermesh.vertex_groups.new(name='LElbow')
_vg = ob_playermesh.vertex_groups.new(name='LKnee')
_vg = ob_playermesh.vertex_groups.new(name='RElbow')
_vg = ob_playermesh.vertex_groups.new(name='RKnee')
_vg = ob_playermesh.vertex_groups.new(name='ShoulderControl')
for _i, _w in zip([221, 222, 242, 243, 264, 337, 344], [0.03224, 0.1169, 0.01801, 0.09381, 0.04174, 0.1169, 0.03224]): _vg.add([_i], _w, 'REPLACE')
_vg = ob_playermesh.vertex_groups.new(name='LShoulder')
for _i, _w in zip([221, 222, 231, 232, 242, 243, 248, 249, 258, 259, 263, 264, 310, 332, 333, 334, 337, 338, 343, 344, 352, 582, 583, 584, 586, 589, 590], [0.004505, 0.05434, 0.005176, 0.04678, 0.02465, 0.1278, 0.0131, 0.06038, 0.05127, 0.1094, 0.02442, 0.1697, 0.0195, 0.06138, 0.09793, 0.08057, 0.02717, 0.002588, 0.02686, 0.002252, 0.03997, 0.05408, 0.07915, 0.06592, 0.01221, 0.06447, 0.03341]): _vg.add([_i], _w, 'REPLACE')
_vg = ob_playermesh.vertex_groups.new(name='LUpperArm')
_vg = ob_playermesh.vertex_groups.new(name='LForearm')
_vg = ob_playermesh.vertex_groups.new(name='LHand')
_vg = ob_playermesh.vertex_groups.new(name='RShoulder')
for _i, _w in zip([232, 332, 337, 338, 343, 344, 352, 582, 590], [0.006946, 0.01855, 0.02717, 0.002586, 0.02686, 0.002252, 0.03997, 0.01275, 0.03341]): _vg.add([_i], _w, 'REPLACE')
_vg = ob_playermesh.vertex_groups.new(name='RUpperArm')
_vg = ob_playermesh.vertex_groups.new(name='RForearm')
_vg = ob_playermesh.vertex_groups.new(name='RHand')
_vg = ob_playermesh.vertex_groups.new(name='Abs.001')
_vg = ob_playermesh.vertex_groups.new(name='hips')
for _i, _w in zip([4, 6, 10, 11, 14, 15, 16, 17, 20, 21, 22, 24, 25, 26, 28, 29, 30, 31, 32, 33, 34, 35, 38, 39, 40, 41, 43, 45, 46, 47, 48, 59, 60, 85, 86, 87, 88, 89, 90, 91, 92, 93, 94, 95, 96, 97, 98, 99, 100, 101, 102, 103, 104, 105, 106, 107, 108, 109, 110, 111, 112, 113, 114, 115, 116, 117, 118, 119, 120, 121, 122, 123, 124, 125, 126, 127, 128, 129, 130, 131, 132, 134, 136, 138, 140, 141, 142, 143, 144, 145, 146, 147, 148, 149, 151, 152, 153, 154, 170, 171, 173, 177, 178, 179, 180, 181, 182, 184, 185, 193, 194, 199, 200, 201, 362, 365, 366, 371, 374, 375, 376, 377, 378, 379, 380, 381, 382, 383, 384, 385, 386, 387, 388, 389, 390, 391, 392, 393, 394, 395, 396, 397, 398, 399, 400, 401, 402, 403, 404, 405, 406, 407, 408, 409, 410, 411, 412, 413, 414, 415, 416, 417, 418, 419, 420, 421, 422, 423, 424, 425, 426, 427, 428, 429, 430, 431, 432, 433, 434, 435, 436, 437, 438, 439, 440, 441, 442, 443, 444, 445, 446, 447, 448, 449, 450, 451, 452, 453, 454, 455, 456, 457, 458, 459, 460, 461, 462, 463, 464, 465, 466, 467, 468, 469, 470, 471, 472, 473, 474, 475, 476, 477, 478, 479, 480, 481, 482, 483, 580, 581, 592, 593, 594, 595, 596, 597, 598, 599, 605, 608, 609, 610, 611, 612, 613, 614], [0.0, 0.0, 0.4224, 0.8114, 0.9995, 1.0, 0.0, 0.04167, 0.01344, 0.01315, 0.01134, 0.2054, 0.1943, 0.0, 0.002679, 0.008788, 0.1391, 0.05565, 0.3583, 0.5944, 0.7928, 0.576, 0.5417, 0.1899, 0.6455, 0.7445, 0.0, 0.1771, 0.0, 0.5997, 0.6729, 1.0, 0.7086, 0.0, 0.0, 0.0, 0.0, 0.0, 0.0, 0.0, 0.0, 0.0, 0.0, 0.0, 0.0, 0.0, 0.0, 0.0, 0.0, 0.0, 0.0, 0.0, 0.0, 0.0, 0.0, 0.0, 0.0, 0.0, 0.0, 0.0, 0.0, 0.0, 0.0, 0.0, 0.0, 0.0, 0.0, 0.0, 0.0, 0.0, 0.0, 0.0, 0.0, 0.0, 0.0, 0.0, 0.0, 0.0, 0.0, 0.0, 0.0, 0.0, 0.0005422, 0.7714, 0.0, 0.02397, 0.01086, 0.07203, 0.1771, 0.4077, 0.6301, 0.4656, 0.0, 0.1832, 0.8486, 0.2518, 1.0, 0.574, 0.0, 0.4713, 0.9573, 0.03449, 0.01036, 0.3026, 0.03136, 0.05148, 0.4598, 0.1893, 0.4654, 0.0, 0.0, 0.0, 0.0, 0.0, 0.0, 0.0, 0.0, 0.0, 0.0, 0.0, 0.0, 0.0, 0.0, 0.0, 0.0, 0.0, 0.0, 0.0, 0.0, 0.0, 0.0, 0.0, 0.0, 0.0, 0.0, 0.0, 0.0, 0.0, 0.0, 0.0, 0.0, 0.0, 0.0, 0.0, 0.0, 0.0, 0.0, 0.0, 0.0, 0.0, 0.0, 0.0, 0.0, 0.0, 0.0, 0.0, 0.0, 0.0, 0.0, 0.0, 0.0, 0.0, 0.0, 0.0, 0.0, 0.0, 0.0, 0.0, 0.0, 0.0, 0.0, 0.0, 0.0, 0.0, 0.0, 0.0, 0.0, 0.0, 0.0, 0.0, 0.0, 0.0, 0.0, 0.0, 0.0, 0.0, 0.0, 0.0, 0.0, 0.0, 0.0, 0.0, 0.0, 0.0, 0.0, 0.0, 0.0, 0.0, 0.0, 0.0, 0.0, 0.0, 0.0, 0.0, 0.0, 0.0, 0.0, 0.0, 0.0, 0.0, 0.0, 0.0, 0.0, 0.0, 0.0, 0.0, 0.0, 0.0, 0.0, 0.0, 0.0, 0.0, 0.0, 0.0, 0.0, 0.0, 0.0, 0.0, 0.05794, 0.0, 0.0, 0.0, 0.0, 0.0, 0.0, 0.0, 0.0, 0.0, 0.0, 1.0, 0.298, 0.3456, 0.785, 0.2779, 0.6269, 0.7641]): _vg.add([_i], _w, 'REPLACE')
_vg = ob_playermesh.vertex_groups.new(name='spine')
for _i, _w in zip([4, 5, 6, 7, 10, 11, 14, 15, 18, 19, 22, 23, 26, 27, 42, 43, 44, 45, 46, 47, 48, 49, 50, 51, 52, 60, 134, 136, 138, 147, 148, 149, 151, 161, 167, 170, 171, 173, 193, 194, 195, 196, 197, 198, 199, 200, 201, 202, 203, 204, 205, 206, 207, 580, 581, 613, 614], [0.6141, 0.03115, 0.6254, 0.003352, 0.1323, 0.12, 0.06458, 0.01771, 0.1131, 0.05926, 0.6455, 0.2321, 0.6827, 0.202, 0.1411, 0.7501, 0.2536, 0.1675, 0.2504, 0.05471, 0.09916, 0.05049, 0.1224, 0.004166, 0.04433, 0.02885, 0.6263, 0.2825, 0.09973, 0.0006328, 0.6932, 0.1507, 0.054, 0.00154, 0.02339, 0.621, 0.1236, 0.03427, 0.6596, 0.6678, 0.2261, 0.2211, 0.1022, 0.07348, 0.6467, 0.6558, 0.6431, 0.2299, 0.2205, 0.2244, 0.0673, 0.06257, 0.06361, 0.6108, 0.6435, 0.0003164, 0.01442]): _vg.add([_i], _w, 'REPLACE')
_vg = ob_playermesh.vertex_groups.new(name='chest')
for _i, _w in zip([4, 5, 6, 7, 18, 19, 22, 23, 26, 27, 37, 42, 43, 44, 46, 49, 50, 51, 52, 53, 54, 55, 56, 58, 77, 78, 79, 80, 82, 133, 134, 136, 148, 161, 162, 163, 164, 166, 167, 170, 193, 194, 195, 196, 197, 198, 199, 200, 201, 202, 203, 204, 205, 206, 207, 221, 222, 242, 243, 259, 263, 264, 332, 333, 334, 337, 344, 352, 580, 581, 582, 583, 584, 586, 589, 590], [0.0655, 0.5202, 0.06123, 0.7417, 0.6943, 0.8256, 0.2336, 0.6432, 0.2145, 0.7269, 0.1395, 0.8024, 0.0825, 0.6151, 0.02254, 0.8594, 0.6843, 0.8441, 0.5641, 0.7977, 0.1045, 0.6721, 0.02995, 0.1292, 0.674, 0.08405, 0.6297, 0.04459, 0.1449, 0.4698, 0.07568, 0.02, 0.0675, 0.3551, 0.1114, 0.03969, 0.0358, 0.05242, 0.309, 0.06556, 0.2022, 0.2136, 0.6133, 0.6569, 0.5961, 0.6406, 0.2057, 0.211, 0.2114, 0.5951, 0.6277, 0.5969, 0.4672, 0.4922, 0.4425, 0.05956, 0.1689, 0.05416, 0.1802, 0.09321, 0.01494, 0.1599, 0.02152, 0.04483, 0.08731, 0.1983, 0.06503, 0.008476, 0.2554, 0.1024, 0.01076, 0.02241, 0.04365, 0.007469, 0.0466, 0.004238]): _vg.add([_i], _w, 'REPLACE')
_vg = ob_playermesh.vertex_groups.new(name='neck')
for _i, _w in zip([51, 53, 54, 55, 56, 77, 79, 80, 133, 208, 209, 210, 211, 212, 213, 214, 215, 216, 217, 218, 219, 220, 221, 222, 223, 224, 225, 226, 227, 228, 229, 230, 231, 232, 234, 235, 236, 237, 238, 239, 240, 241, 242, 243, 244, 245, 246, 247, 248, 249, 250, 251, 252, 253, 254, 255, 256, 257, 258, 259, 260, 261, 262, 263, 264, 265, 266, 267, 268, 269, 270, 271, 272, 273, 274, 275, 276, 277, 278, 279, 280, 281, 282, 283, 284, 285, 286, 287, 288, 289, 290, 291, 292, 293, 294, 295, 296, 297, 298, 299, 300, 301, 302, 303, 304, 305, 306, 307, 308, 309, 310, 311, 312, 313, 314, 315, 316, 317, 318, 319, 320, 321, 322, 323, 324, 325, 326, 327, 328, 329, 330, 331, 332, 333, 334, 335, 336, 337, 338, 339, 340, 341, 342, 343, 344, 345, 346, 347, 348, 349, 350, 351, 352, 353, 354, 355, 356, 582, 583, 584, 589, 590, 591], [0.006394, 0.07919, 0.01214, 0.2393, 0.1894, 0.05659, 0.2174, 0.1239, 0.2381, 0.0, 0.0, 0.0, 0.0, 0.0, 0.0, 0.0, 0.0, 0.0, 0.0, 0.0, 0.0, 0.0, 0.3235, 0.7572, 0.0, 0.0, 0.0, 0.0, 0.0, 0.0, 0.0, 0.0, 0.05571, 0.2046, 0.0, 0.0, 0.0, 0.0, 0.0, 0.0, 0.0, 0.0, 0.3209, 0.724, 0.0, 0.0, 0.0, 0.0, 0.0, 0.0, 0.0, 0.0, 0.0, 0.0, 0.0, 0.0, 0.0, 0.0, 0.0, 0.7687, 0.0, 0.0, 0.0, 0.0, 0.7165, 0.0, 0.0, 0.0, 0.0, 0.0, 0.0, 0.0, 0.0, 0.0, 0.0, 0.0, 0.0, 0.0, 0.0, 0.0, 0.0, 0.0, 0.0, 0.0, 0.0, 0.0, 0.0, 0.0, 0.0, 0.0, 0.0, 0.0, 0.0, 0.0, 0.0, 0.0, 0.0, 0.0, 0.0, 0.0, 0.0, 0.0, 0.0, 0.0, 0.0, 0.0, 0.0, 0.0, 0.0, 0.0, 0.003382, 0.0, 0.0, 0.0, 0.0, 0.0, 0.0, 0.0, 0.0, 0.0, 0.0, 0.0, 0.0, 0.0, 0.0, 0.0, 0.0, 0.0, 0.0, 0.0, 0.0, 0.0, 0.5536, 0.6062, 0.6618, 0.0, 0.0, 0.7233, 0.05385, 0.08824, 0.0, 0.0, 0.0, 0.1579, 0.3013, 0.0, 0.0, 0.0, 0.0, 0.0, 0.0, 0.0378, 0.4888, 0.0, 0.0, 0.0, 0.0, 0.3791, 0.3031, 0.3309, 0.386, 0.3233, 0.0]): _vg.add([_i], _w, 'REPLACE')
_vg = ob_playermesh.vertex_groups.new(name='head')
for _i, _w in zip([208, 209, 210, 211, 212, 213, 214, 215, 216, 217, 218, 219, 220, 221, 222, 223, 224, 225, 226, 227, 228, 229, 230, 231, 232, 233, 234, 235, 236, 237, 238, 239, 240, 241, 242, 243, 244, 245, 246, 247, 248, 249, 250, 251, 252, 253, 254, 255, 256, 257, 258, 259, 260, 261, 262, 263, 264, 265, 266, 267, 268, 269, 270, 271, 272, 273, 274, 275, 276, 277, 278, 279, 280, 281, 282, 283, 284, 285, 286, 287, 288, 289, 290, 291, 292, 293, 294, 295, 296, 297, 298, 299, 300, 301, 302, 303, 304, 305, 306, 307, 308, 309, 310, 311, 312, 313, 314, 315, 316, 317, 318, 319, 320, 321, 322, 323, 324, 325, 326, 327, 328, 329, 330, 331, 332, 333, 334, 335, 336, 337, 338, 339, 340, 341, 342, 343, 344, 345, 346, 347, 348, 349, 350, 351, 352, 353, 354, 355, 356, 582, 583, 584, 585, 586, 587, 588, 589, 590, 591], [0.9919, 0.994, 0.9757, 0.9781, 1.0, 1.0, 1.0, 1.0, 1.0, 1.0, 0.9791, 1.0, 1.0, 0.9211, 0.4583, 1.0, 1.0, 1.0, 1.0, 1.0, 1.0, 1.0, 1.0, 0.4583, 0.4588, 0.9888, 0.9915, 0.9744, 0.9998, 1.0, 1.0, 0.9986, 1.0, 1.0, 0.9615, 0.4583, 1.0, 1.0, 1.0, 1.0, 0.9995, 0.6009, 1.0, 0.9813, 0.9845, 1.0, 1.0, 1.0, 1.0, 1.0, 0.8975, 0.4583, 1.0, 1.0, 1.0, 1.0, 0.4583, 1.0, 1.0, 1.0, 1.0, 1.0, 1.0, 1.0, 1.0, 1.0, 1.0, 1.0, 1.0, 1.0, 1.0, 1.0, 1.0, 1.0, 1.0, 1.0, 1.0, 1.0, 1.0, 1.0, 1.0, 1.0, 1.0, 1.0, 1.0, 1.0, 1.0, 1.0, 1.0, 1.0, 1.0, 1.0, 1.0, 0.9999, 1.0, 1.0, 1.0, 1.0, 1.0, 1.0, 1.0, 1.0, 1.0, 1.0, 0.972, 1.0, 1.0, 1.0, 1.0, 1.0, 1.0, 1.0, 1.0, 1.0, 1.0, 1.0, 1.0, 1.0, 1.0, 1.0, 1.0, 1.0, 1.0, 1.0, 0.4576, 0.4583, 0.4583, 1.0, 1.0, 0.4582, 0.4584, 1.0, 1.0, 1.0, 1.0, 0.5275, 0.9939, 0.978, 0.9923, 1.0, 0.9632, 1.0, 1.0, 1.0, 0.4581, 1.0, 0.9946, 0.9752, 1.0, 0.4582, 0.5296, 0.6779, 1.0, 1.0, 1.0, 0.9999, 0.7292, 0.4928, 1.0]): _vg.add([_i], _w, 'REPLACE')
_vg = ob_playermesh.vertex_groups.new(name='shoulder.L')
for _i, _w in zip([5, 7, 18, 19, 23, 36, 37, 44, 49, 50, 51, 52, 53, 54, 55, 56, 57, 58, 77, 78, 79, 80, 81, 82, 83, 84, 133, 161, 162, 163, 164, 165, 166, 167, 195, 196, 197, 198, 202, 203, 204, 205, 206, 207, 222, 229, 230, 231, 232, 238, 243, 248, 249, 258, 259, 264, 332, 333, 334, 337, 338, 342, 343, 351, 352, 582, 583, 584, 589, 590], [0.3084, 0.1232, 0.1019, 0.04629, 0.04833, 0.1018, 0.104, 0.03792, 0.02575, 0.07618, 0.05976, 0.1488, 0.083, 0.1955, 0.06032, 0.2972, 0.1034, 0.08549, 0.2059, 0.781, 0.1193, 0.7332, 0.08982, 0.05945, 0.06368, 0.07304, 0.2501, 0.3595, 0.733, 0.85, 0.8687, 0.8739, 0.806, 0.4833, 0.06646, 0.01725, 0.1713, 0.1159, 0.05287, 0.02812, 0.037, 0.141, 0.1102, 0.09522, 0.0113, 0.004367, 0.02573, 0.05736, 0.1004, 0.003041, 0.05441, 0.03519, 0.06856, 0.05032, 0.07374, 0.07154, 0.2564, 0.2364, 0.1575, 0.007393, 0.05981, 0.005504, 0.1129, 0.02747, 0.2059, 0.1784, 0.1525, 0.1039, 0.03687, 0.1594]): _vg.add([_i], _w, 'REPLACE')
_vg = ob_playermesh.vertex_groups.new(name='upper_arm.L')
for _i, _w in zip([5, 7, 18, 19, 36, 37, 49, 51, 57, 58, 77, 81, 82, 83, 84, 85, 86, 87, 88, 89, 90, 91, 92, 93, 94, 95, 96, 97, 98, 99, 100, 101, 103, 104, 105, 106, 107, 108, 109, 112, 113, 116, 161, 162, 163, 164, 165, 166, 167, 195, 196, 197, 198, 201, 202, 203, 204, 205, 206, 207, 592, 593, 594, 595, 596, 597, 598, 599], [0.05044, 0.08388, 0.01236, 0.0471, 0.8854, 0.7367, 0.01029, 0.0205, 0.8864, 0.7591, 0.05148, 0.9009, 0.7691, 0.9124, 0.8992, 0.9803, 0.9677, 0.9783, 0.9671, 0.98, 0.9677, 0.9833, 0.9868, 0.1644, 0.8788, 0.8745, 0.842, 0.8445, 0.8671, 0.8642, 0.8719, 0.9037, 0.1551, 0.2332, 0.2283, 0.192, 0.1794, 0.2036, 0.1231, 0.01834, 0.01701, 0.001436, 0.2468, 0.1415, 0.0889, 0.06745, 0.08139, 0.1115, 0.1358, 0.0483, 0.05472, 0.09456, 0.1538, 0.003932, 0.08023, 0.07721, 0.09667, 0.3037, 0.3204, 0.3825, 0.5377, 0.5376, 0.5216, 0.5134, 0.5364, 0.5218, 0.5296, 0.5148]): _vg.add([_i], _w, 'REPLACE')
_vg = ob_playermesh.vertex_groups.new(name='forearm.L')
for _i, _w in zip([93, 94, 95, 96, 97, 98, 99, 100, 101, 102, 103, 104, 105, 106, 107, 108, 109, 110, 111, 112, 113, 114, 115, 116, 117, 118, 119, 120, 121, 122, 123, 124, 125, 126, 127, 128, 129, 130, 131, 132, 480, 483, 592, 593, 594, 595, 596, 597, 598, 599], [0.835, 0.3495, 0.3528, 0.1571, 0.3827, 0.1321, 0.3632, 0.2444, 0.3248, 0.976, 0.8442, 0.7662, 1.0, 0.8074, 1.0, 0.9133, 0.8765, 0.8994, 0.9776, 0.9642, 0.9648, 0.9745, 1.0, 0.9727, 0.9836, 0.2381, 0.9167, 0.9318, 0.9382, 0.9398, 0.9524, 0.9356, 0.9026, 0.4785, 0.1307, 0.2132, 0.09343, 0.4991, 0.1667, 0.3281, 0.01572, 0.06411, 0.5789, 0.4616, 0.5923, 0.6007, 0.6914, 0.6816, 0.4698, 0.5985]): _vg.add([_i], _w, 'REPLACE')
_vg = ob_playermesh.vertex_groups.new(name='hand.L')
for _i, _w in zip([110, 118, 119, 120, 121, 122, 123, 124, 125, 126, 127, 128, 129, 130, 131, 132, 465, 480, 482, 483], [0.07873, 0.5629, 0.07226, 0.06207, 0.05409, 0.05445, 0.03695, 0.05711, 0.08004, 0.4664, 0.7995, 0.6856, 0.8478, 0.4746, 0.7378, 0.5638, 0.01892, 0.03811, 0.0467, 0.1526]): _vg.add([_i], _w, 'REPLACE')
_vg = ob_playermesh.vertex_groups.new(name='palm.01.L')
for _i, _w in zip([127, 128, 131, 376, 377, 379, 380, 382, 383, 387, 461, 462, 463, 465, 479, 480, 481, 482], [0.06015, 0.007463, 0.003015, 0.4503, 0.6628, 0.09393, 0.1524, 0.6412, 0.04872, 0.07268, 0.2019, 0.153, 0.1015, 0.02061, 0.9398, 0.5949, 0.5238, 0.03735]): _vg.add([_i], _w, 'REPLACE')
_vg = ob_playermesh.vertex_groups.new(name='f_index.01.L')
for _i, _w in zip([376, 377, 380, 382, 383, 395, 396, 397, 398, 399, 400, 401, 402, 403, 404, 405, 406, 462, 481], [0.5051, 0.2648, 0.8295, 0.03276, 0.0263, 0.05775, 0.9335, 0.9237, 0.05457, 0.0603, 0.8978, 0.04127, 0.9286, 0.02956, 0.9702, 0.9662, 0.02573, 0.0001391, 0.08537]): _vg.add([_i], _w, 'REPLACE')
_vg = ob_playermesh.vertex_groups.new(name='f_index.02.L')
for _i, _w in zip([389, 390, 391, 392, 393, 394, 395, 396, 397, 398, 399, 401, 403, 406], [0.06199, 0.04606, 0.06011, 0.01328, 0.06841, 0.03138, 0.8672, 0.01406, 0.01034, 0.7495, 0.1774, 0.1515, 0.91, 0.8101]): _vg.add([_i], _w, 'REPLACE')
_vg = ob_playermesh.vertex_groups.new(name='f_index.03.L')
for _i, _w in zip([389, 390, 391, 392, 393, 394, 395, 398, 399, 400, 401, 402, 403, 406], [0.9343, 0.9395, 0.9345, 0.9602, 0.9266, 0.9545, 0.07321, 0.1939, 0.7598, 0.03078, 0.8016, 0.01958, 0.04933, 0.1516]): _vg.add([_i], _w, 'REPLACE')
_vg = ob_playermesh.vertex_groups.new(name='thumb.01.L')
for _i, _w in zip([128, 131, 461, 462, 463, 464, 465, 466, 471, 480, 481], [0.06811, 0.06561, 0.1573, 0.05319, 0.08475, 0.8792, 0.7922, 0.8824, 0.02548, 0.0014, 0.0006489]): _vg.add([_i], _w, 'REPLACE')
_vg = ob_playermesh.vertex_groups.new(name='thumb.02.L')
for _i, _w in zip([382, 461, 462, 463, 464, 465, 466, 467, 468, 469, 470, 471, 472, 473, 474, 475, 476, 477, 478, 480, 481], [0.01154, 0.6411, 0.7409, 0.7931, 0.07966, 0.1212, 0.06722, 0.8862, 0.9521, 0.9372, 0.8828, 0.8096, 0.5441, 0.1776, 0.043, 0.08092, 0.0765, 0.08574, 0.05602, 0.2445, 0.3113]): _vg.add([_i], _w, 'REPLACE')
_vg = ob_playermesh.vertex_groups.new(name='thumb.03.L')
for _i, _w in zip([467, 468, 469, 470, 471, 472, 473, 474, 475, 476, 477, 478], [0.07851, 0.02478, 0.05131, 0.09402, 0.1443, 0.4407, 0.8158, 0.9526, 0.9179, 0.9219, 0.9105, 0.9422]): _vg.add([_i], _w, 'REPLACE')
_vg = ob_playermesh.vertex_groups.new(name='palm.02.L')
for _i, _w in zip([376, 378, 382, 383, 387], [0.02929, 0.04616, 0.1344, 0.8356, 0.8639]): _vg.add([_i], _w, 'REPLACE')
_vg = ob_playermesh.vertex_groups.new(name='f_middle.01.L')
for _i, _w in zip([413, 414, 415, 418, 420, 421, 422, 423], [0.04985, 0.9187, 0.8083, 0.1767, 0.05141, 0.01664, 0.8668, 0.1255]): _vg.add([_i], _w, 'REPLACE')
_vg = ob_playermesh.vertex_groups.new(name='f_middle.02.L')
for _i, _w in zip([407, 408, 409, 410, 411, 412, 413, 414, 415, 416, 417, 418, 419, 420, 421, 422, 423, 424], [0.0669, 0.05382, 0.0628, 0.05068, 0.09093, 0.09908, 0.8868, 0.05581, 0.1578, 0.8048, 0.2062, 0.7612, 0.1734, 0.8904, 0.911, 0.119, 0.8581, 0.8332]): _vg.add([_i], _w, 'REPLACE')
_vg = ob_playermesh.vertex_groups.new(name='f_middle.03.L')
for _i, _w in zip([407, 408, 409, 410, 411, 412, 413, 416, 417, 418, 419, 420, 421, 424], [0.9311, 0.9451, 0.9371, 0.9475, 0.905, 0.8975, 0.06184, 0.1693, 0.7813, 0.009192, 0.8243, 0.01536, 0.05493, 0.1679]): _vg.add([_i], _w, 'REPLACE')
_vg = ob_playermesh.vertex_groups.new(name='palm.03.L')
for _i, _w in zip([118, 129, 378, 379, 382, 383, 384, 385, 386, 482, 483], [0.03878, 0.05443, 0.8742, 0.7024, 0.1153, 0.06259, 0.07929, 0.06141, 0.8636, 0.8563, 0.09873]): _vg.add([_i], _w, 'REPLACE')
_vg = ob_playermesh.vertex_groups.new(name='f_ring.01.L')
for _i, _w in zip([432, 433, 440, 441], [0.73, 0.1243, 0.7535, 0.1131]): _vg.add([_i], _w, 'REPLACE')
_vg = ob_playermesh.vertex_groups.new(name='f_ring.02.L')
for _i, _w in zip([386, 425, 429, 431, 432, 433, 434, 435, 436, 437, 438, 439, 440, 441, 442], [0.005403, 0.0088, 0.0121, 0.4323, 0.2324, 0.8306, 0.09875, 0.05939, 0.9277, 0.07096, 0.9321, 0.4361, 0.2158, 0.8547, 0.1247]): _vg.add([_i], _w, 'REPLACE')
_vg = ob_playermesh.vertex_groups.new(name='f_ring.03.L')
for _i, _w in zip([425, 426, 427, 428, 429, 430, 431, 434, 435, 436, 437, 438, 439, 442], [0.97, 0.9914, 0.9873, 0.9937, 0.9683, 0.9897, 0.5573, 0.9056, 0.94, 0.02045, 0.9299, 0.01578, 0.5526, 0.8793]): _vg.add([_i], _w, 'REPLACE')
_vg = ob_playermesh.vertex_groups.new(name='palm.04.L')
for _i, _w in zip([118, 126, 132, 374, 375, 378, 379, 381, 384, 385, 386, 388, 432, 457, 458, 460, 482, 483], [0.1771, 0.01751, 0.08112, 0.5428, 0.2619, 0.04282, 0.09886, 0.4819, 0.8407, 0.7867, 0.009057, 0.9098, 0.002693, 0.00101, 0.05926, 0.01881, 0.02289, 0.6035]): _vg.add([_i], _w, 'REPLACE')
_vg = ob_playermesh.vertex_groups.new(name='f_pinky.01.L')
for _i, _w in zip([374, 375, 381, 384, 385, 388, 450, 451, 452, 454, 455, 456, 457, 458, 459, 460, 483], [0.458, 0.7009, 0.5151, 0.06106, 0.1125, 0.04999, 0.005757, 0.05983, 0.0532, 0.01807, 0.9484, 0.9462, 0.9157, 0.8934, 0.9583, 0.9393, 0.07548]): _vg.add([_i], _w, 'REPLACE')
_vg = ob_playermesh.vertex_groups.new(name='f_pinky.02.L')
for _i, _w in zip([443, 444, 445, 446, 447, 448, 449, 450, 451, 452, 453, 454, 456, 457, 458], [0.0563, 0.08766, 0.07043, 0.07813, 0.04276, 0.05984, 0.5261, 0.8902, 0.8865, 0.8801, 0.5239, 0.8392, 0.01669, 0.0522, 0.02589]): _vg.add([_i], _w, 'REPLACE')
_vg = ob_playermesh.vertex_groups.new(name='f_pinky.03.L')
for _i, _w in zip([443, 444, 445, 446, 447, 448, 449, 450, 451, 452, 453, 454], [0.9417, 0.9076, 0.9264, 0.9173, 0.9521, 0.9378, 0.459, 0.08131, 0.05177, 0.06345, 0.4617, 0.1255]): _vg.add([_i], _w, 'REPLACE')
_vg = ob_playermesh.vertex_groups.new(name='shoulder.R')
for _i, _w in zip([5, 18, 44, 50, 52, 54, 56, 78, 80, 167, 231, 232, 249, 332, 333, 334, 338, 343, 352, 582, 583, 584, 590], [0.06755, 0.03049, 0.01651, 0.07605, 0.2008, 0.6479, 0.4436, 0.08683, 0.07624, 0.001794, 0.01754, 0.05018, 0.0006403, 0.09182, 0.0508, 0.00809, 0.02493, 0.0845, 0.2009, 0.071, 0.02572, 0.004045, 0.1427]): _vg.add([_i], _w, 'REPLACE')
_vg = ob_playermesh.vertex_groups.new(name='upper_arm.R')
_vg = ob_playermesh.vertex_groups.new(name='forearm.R')
_vg = ob_playermesh.vertex_groups.new(name='hand.R')
_vg = ob_playermesh.vertex_groups.new(name='palm.01.R')
_vg = ob_playermesh.vertex_groups.new(name='f_index.01.R')
_vg = ob_playermesh.vertex_groups.new(name='f_index.02.R')
_vg = ob_playermesh.vertex_groups.new(name='f_index.03.R')
_vg = ob_playermesh.vertex_groups.new(name='thumb.01.R')
_vg = ob_playermesh.vertex_groups.new(name='thumb.02.R')
_vg = ob_playermesh.vertex_groups.new(name='thumb.03.R')
_vg = ob_playermesh.vertex_groups.new(name='palm.02.R')
_vg = ob_playermesh.vertex_groups.new(name='f_middle.01.R')
_vg = ob_playermesh.vertex_groups.new(name='f_middle.02.R')
_vg = ob_playermesh.vertex_groups.new(name='f_middle.03.R')
_vg = ob_playermesh.vertex_groups.new(name='palm.03.R')
_vg = ob_playermesh.vertex_groups.new(name='f_ring.01.R')
_vg = ob_playermesh.vertex_groups.new(name='f_ring.02.R')
_vg = ob_playermesh.vertex_groups.new(name='f_ring.03.R')
_vg = ob_playermesh.vertex_groups.new(name='palm.04.R')
_vg = ob_playermesh.vertex_groups.new(name='f_pinky.01.R')
_vg = ob_playermesh.vertex_groups.new(name='f_pinky.02.R')
_vg = ob_playermesh.vertex_groups.new(name='f_pinky.03.R')
_vg = ob_playermesh.vertex_groups.new(name='thigh.L')
for _i, _w in zip([0, 1, 2, 3, 4, 6, 8, 9, 10, 11, 12, 13, 14, 15, 16, 17, 18, 19, 20, 21, 22, 23, 24, 25, 26, 27, 28, 29, 30, 31, 32, 33, 34, 35, 38, 39, 40, 41, 42, 43, 44, 45, 46, 47, 48, 59, 60, 133, 134, 135, 136, 138, 140, 141, 142, 143, 144, 145, 146, 147, 148, 149, 150, 151, 152, 153, 154, 170, 171, 172, 173, 174, 175, 176, 177, 178, 179, 180, 181, 182, 183, 184, 185, 193, 194, 195, 196, 197, 198, 199, 200, 201, 202, 203, 204, 205, 206, 207, 301, 303, 314, 315, 316, 317, 318, 319, 320, 321, 322, 325, 328, 331, 357, 358, 359, 360, 361, 362, 363, 364, 365, 366, 367, 368, 369, 370, 371, 372, 373, 580, 581, 588, 591, 600, 601, 602, 603, 604, 605, 606, 607, 608, 609, 610, 611, 612, 613, 614], [0.04454, 0.04844, 0.05054, 0.05009, 0.0, 0.0, 0.7667, 0.7769, 0.0, 0.003039, 0.7794, 0.7672, 0.2373, 0.3413, 0.9906, 0.9895, 0.0, 0.0, 0.987, 0.9879, 0.0, 0.0, 1.0, 0.9613, 0.0, 0.0, 0.9956, 0.996, 0.992, 0.8473, 0.8229, 0.9827, 0.8229, 0.7046, 0.9741, 0.9832, 0.4811, 0.3578, 0.0, 0.0, 0.0, 0.0, 0.0, 0.1771, 0.0002513, 0.07137, 0.3092, 0.0, 0.0, 0.03702, 0.0, 0.1035, 0.7763, 0.9866, 0.99, 0.9919, 1.0, 0.865, 1.0, 0.2746, 0.0, 0.01852, 0.057, 0.1485, 0.8452, 0.2339, 1.0, 0.0, 0.0, 0.04522, 0.195, 0.04358, 0.7604, 0.7879, 0.9896, 0.9964, 1.0, 0.9915, 0.9859, 0.377, 0.9903, 0.9887, 0.8967, 0.0, 0.0, 0.0, 0.0, 0.0, 0.0, 0.0, 0.0, 0.0, 0.0, 0.0, 0.0, 0.0, 0.0, 0.0, 0.0, 0.0, 0.0, 0.0, 0.0, 0.0, 0.0, 0.0, 0.0, 0.0, 0.0, 0.0, 0.0, 0.0, 0.2114, 0.2066, 0.2633, 0.9364, 0.9368, 0.9038, 0.7322, 0.9402, 0.9422, 0.9444, 0.9368, 0.9472, 0.2088, 0.2059, 0.1945, 0.2046, 0.199, 0.0, 0.0, 0.0, 0.0, 0.4865, 0.493, 0.4978, 0.4942, 0.4877, 0.4854, 0.4825, 0.4935, 0.3878, 0.7525, 0.889, 0.8286, 0.8497, 0.6619, 0.6124]): _vg.add([_i], _w, 'REPLACE')
_vg = ob_playermesh.vertex_groups.new(name='shin.L')
for _i, _w in zip([0, 1, 2, 3, 8, 9, 12, 13, 16, 61, 62, 63, 64, 65, 66, 67, 68, 69, 70, 71, 72, 73, 74, 75, 76, 135, 137, 139, 140, 150, 155, 156, 157, 158, 159, 160, 168, 169, 172, 174, 175, 176, 183, 186, 187, 188, 189, 190, 191, 192, 357, 358, 359, 360, 361, 362, 363, 364, 365, 366, 367, 368, 369, 370, 371, 372, 373, 484, 485, 486, 487, 488, 489, 490, 491, 492, 493, 494, 495, 496, 497, 498, 499, 500, 501, 502, 503, 504, 523, 524, 525, 526, 527, 528, 529, 539, 540, 549, 550, 551, 552, 553, 554, 555, 565, 568, 569, 570, 600, 601, 602, 603, 604, 605, 606, 607], [0.9543, 1.0, 0.981, 0.9499, 0.3478, 0.2152, 0.03366, 0.3474, 0.0, 0.9942, 1.0, 1.0, 0.9934, 0.9997, 1.0, 1.0, 0.9995, 0.9998, 1.0, 1.0, 0.9995, 0.993, 1.0, 1.0, 0.9877, 0.9565, 0.9946, 0.9924, 0.3383, 0.943, 0.9996, 1.0, 0.9996, 1.0, 0.988, 1.0, 0.9969, 1.0, 1.0, 0.9595, 0.3542, 0.3233, 0.0, 1.0, 1.0, 1.0, 1.0, 0.9944, 1.0, 0.1506, 0.8126, 0.9077, 0.8253, 0.0, 0.07194, 0.1064, 0.1883, 0.05968, 0.05817, 0.05542, 0.08762, 0.06164, 0.7912, 0.8745, 0.8054, 0.91, 0.8613, 0.9136, 1.0, 1.0, 0.8756, 0.879, 1.0, 0.9486, 0.9593, 0.4899, 0.4392, 0.2088, 0.1273, 0.6598, 0.6787, 0.7825, 0.1146, 0.1355, 0.1641, 0.1146, 0.07626, 0.1146, 0.06605, 0.1329, 0.01571, 0.09938, 0.1848, 0.1146, 0.1146, 0.05544, 0.002454, 0.1726, 0.07067, 0.002117, 0.1512, 0.08343, 0.1146, 0.01487, 0.02249, 0.03728, 0.02379, 0.003685, 0.6109, 0.5112, 0.3216, 0.6187, 0.5695, 0.5718, 0.6321, 0.5923]): _vg.add([_i], _w, 'REPLACE')
_vg = ob_playermesh.vertex_groups.new(name='foot.L')
for _i, _w in zip([192, 484, 487, 488, 490, 491, 492, 494, 495, 497, 498, 503, 504, 505, 506, 507, 508, 509, 510, 511, 512, 513, 514, 519, 520, 521, 522, 523, 524, 525, 526, 527, 528, 529, 530, 531, 532, 533, 534, 536, 537, 538, 539, 540, 541, 542, 543, 544, 545, 546, 547, 548, 549, 550, 551, 552, 553, 555, 556, 557, 558, 559, 560, 561, 562, 563, 564, 565, 566, 567, 568, 569, 570, 571, 572, 573, 574, 575, 576, 577, 578, 579], [0.8281, 0.08114, 0.1143, 0.1147, 0.007654, 0.003428, 0.004436, 0.7117, 0.8414, 0.08306, 0.09944, 0.04679, 0.0585, 0.2335, 0.2527, 0.613, 0.6478, 0.8077, 0.8255, 0.8525, 0.853, 0.06215, 0.06456, 0.08401, 0.08534, 0.9079, 0.9072, 0.872, 0.09708, 0.8088, 0.1693, 0.004845, 0.01611, 0.08944, 0.2726, 0.6484, 0.8128, 0.8183, 0.1115, 0.005361, 0.1362, 0.8703, 0.1487, 0.3107, 0.7104, 0.8175, 0.8168, 0.1524, 0.06355, 0.06379, 0.1679, 0.84, 0.005758, 0.7727, 0.8947, 0.1539, 0.004347, 0.06504, 0.2161, 0.5002, 0.7414, 0.7989, 0.1174, 0.005391, 0.01316, 0.1448, 0.8431, 0.06062, 0.707, 0.8437, 0.2291, 0.03094, 0.07234, 0.2071, 0.3994, 0.7299, 0.7906, 0.1466, 0.04891, 0.05774, 0.164, 0.8119]): _vg.add([_i], _w, 'REPLACE')
_vg = ob_playermesh.vertex_groups.new(name='toe.L')
for _i, _w in zip([509, 510, 511, 512, 513, 514, 515, 516, 517, 518, 519, 520, 521, 522, 532, 533, 534, 535, 536, 537, 538, 541, 542, 543, 544, 545, 546, 547, 548, 551, 558, 559, 560, 561, 562, 563, 564, 567, 573, 574, 575, 576, 577, 578, 579], [0.02841, 0.03095, 0.1166, 0.1199, 0.9352, 0.9331, 0.9885, 0.992, 0.9891, 0.9907, 0.9141, 0.9129, 0.07955, 0.07944, 0.04921, 0.1473, 0.8842, 0.9752, 0.9714, 0.86, 0.1109, 0.006566, 0.05343, 0.1455, 0.8415, 0.9341, 0.9339, 0.8261, 0.1269, 0.008362, 0.04587, 0.1498, 0.8759, 0.971, 0.967, 0.8499, 0.1318, 0.041, 0.05106, 0.1509, 0.8448, 0.9479, 0.9395, 0.8283, 0.1494]): _vg.add([_i], _w, 'REPLACE')
_vg = ob_playermesh.vertex_groups.new(name='heel.L')
for _i, _w in zip([485, 486, 489, 492, 493, 494, 496, 497, 498, 499, 500, 501, 502, 503, 504, 505, 506, 507, 508, 509, 510, 523, 524, 525, 526, 527, 528, 529, 530, 531, 532, 539, 540, 541, 542, 549, 550, 551, 552, 553, 554, 555, 556, 557, 558, 565, 566, 567, 568, 569, 570, 571, 572, 573], [0.05911, 0.08585, 0.07681, 0.5957, 0.65, 0.0717, 0.4374, 0.2381, 0.12, 0.9753, 0.9512, 0.9385, 0.9752, 0.9087, 0.8974, 0.5932, 0.6029, 0.2262, 0.2349, 0.08251, 0.08742, 0.01649, 0.816, 0.1147, 0.6892, 0.8943, 0.9306, 0.8347, 0.4648, 0.2119, 0.08862, 0.7148, 0.4018, 0.1641, 0.08287, 0.8697, 0.128, 0.02289, 0.6738, 0.9372, 0.9521, 0.8417, 0.4247, 0.1826, 0.0773, 0.8715, 0.1664, 0.05436, 0.6252, 0.909, 0.8072, 0.3642, 0.1364, 0.0653]): _vg.add([_i], _w, 'REPLACE')
_vg = ob_playermesh.vertex_groups.new(name='heel.02.L')
for _i, _w in zip([192, 485, 489, 492, 493, 494, 495, 496, 497, 498, 499, 500, 501, 502, 503, 504, 505, 506, 507, 508, 509, 510, 511, 512, 513, 514, 515, 516, 517, 518, 519, 520, 521, 522, 523, 524, 525, 526, 527, 528, 529, 530, 531, 532, 533, 534, 535, 536, 537, 538, 539, 540, 541, 542, 543, 544, 545, 546, 547, 548, 549, 550, 551, 552, 553, 554, 555, 556, 557, 558, 559, 560, 561, 562, 563, 564, 565, 566, 567, 568, 569, 570, 571, 572, 573, 574, 575, 576, 577, 578, 579], [0.0, 0.0, 0.0, 0.0, 0.0, 0.0, 0.0, 0.0, 0.0, 0.0, 0.0, 0.0, 0.0, 0.0, 0.0, 0.0, 0.0, 0.0, 0.0, 0.0, 0.0, 0.0, 0.0, 0.0, 0.0, 0.0, 0.0, 0.0, 0.0, 0.0, 0.0, 0.0, 0.0, 0.0, 0.0, 0.0, 0.0, 0.0, 0.0, 0.0, 0.0, 0.0, 0.0, 0.0, 0.0, 0.0, 0.0, 0.0, 0.0, 0.0, 0.0, 0.0, 0.0, 0.0, 0.0, 0.0, 0.0, 0.0, 0.0, 0.0, 0.0, 0.0, 0.0, 0.0, 0.0, 0.0, 0.0, 0.0, 0.0, 0.0, 0.0, 0.0, 0.0, 0.0, 0.0, 0.0, 0.0, 0.0, 0.0, 0.0, 0.0, 0.0, 0.0, 0.0, 0.0, 0.0, 0.0, 0.0, 0.0, 0.0, 0.0]): _vg.add([_i], _w, 'REPLACE')
_vg = ob_playermesh.vertex_groups.new(name='thigh.R')
for _i, _w in zip([16, 17, 20, 21, 24, 25, 28, 29, 30, 31, 33, 34, 39, 60, 141, 142, 143, 144, 149, 152, 154, 177, 178, 179, 180, 183, 184, 185, 614], [0.0, 0.0, 0.0, 0.0, 0.0, 0.0, 0.0, 0.0, 0.0, 0.0, 0.0, 0.0, 0.0, 0.0, 0.0, 0.0, 0.0, 0.0, 0.0, 0.0, 0.0, 0.0, 0.0, 0.0, 0.0, 0.0, 0.0, 0.0, 0.0]): _vg.add([_i], _w, 'REPLACE')
_vg = ob_playermesh.vertex_groups.new(name='shin.R')
_vg = ob_playermesh.vertex_groups.new(name='foot.R')
_vg = ob_playermesh.vertex_groups.new(name='toe.R')
_vg = ob_playermesh.vertex_groups.new(name='heel.R')
_vg = ob_playermesh.vertex_groups.new(name='heel.02.R')
_m = ob_playermesh.modifiers.new('Mirror', 'MIRROR')
_m.merge_threshold = 0.05
_m = ob_playermesh.modifiers.new('Armature', 'ARMATURE')
_m.object = ob_metarig

# ---- collection membership
col_collection_1.objects.link(ob_metarig)
col_collection_1.objects.link(ob_playermesh)

# ---- scene / render settings (as saved in the file)
scene.frame_start = 1; scene.frame_end = 250; scene.frame_set(40)
scene.render.engine = 'BLENDER_EEVEE_NEXT'
scene.render.resolution_percentage = 50
scene.render.dither_intensity = 0.0
scene.cycles.use_denoising = False
scene.cycles.samples = 10
scene.cycles.sampling_pattern = 'TABULATED_SOBOL'
scene.cycles.light_sampling_threshold = 0.0
scene.cycles.use_adaptive_sampling = False
scene.cycles.use_light_tree = False
scene.cycles.blur_glossy = 0.0
scene.cycles.pixel_filter_type = 'GAUSSIAN'
scene.cycles.sample_clamp_indirect = 0.0
scene.view_settings.view_transform = 'Standard'
bpy.context.view_layer.update()

# ---- added for rendering (the .blend has no active camera and no usable light): camera, sun
cam_auto = bpy.data.cameras.new('AutoCamera')
cam_auto.lens = 50.0
cam_auto.sensor_width = 36.0
cam_auto.clip_end = 3844.3
ob_auto_camera = bpy.data.objects.new('AutoCamera', cam_auto)
scene.collection.objects.link(ob_auto_camera)
ob_auto_camera.location = (219.049, -263.756, 266.636)
ob_auto_camera.rotation_euler = (1.09748, -7.21219e-08, 0.694738)
scene.camera = ob_auto_camera
light_auto_sun = bpy.data.lights.new('AutoSun', 'SUN')
light_auto_sun.energy = 3.0
light_auto_sun.angle = 0.0523599
ob_auto_sun = bpy.data.objects.new('AutoSun', light_auto_sun)
scene.collection.objects.link(ob_auto_sun)
ob_auto_sun.rotation_euler = (0.872665, 0.174533, 0.523599)
bpy.context.view_layer.update()
